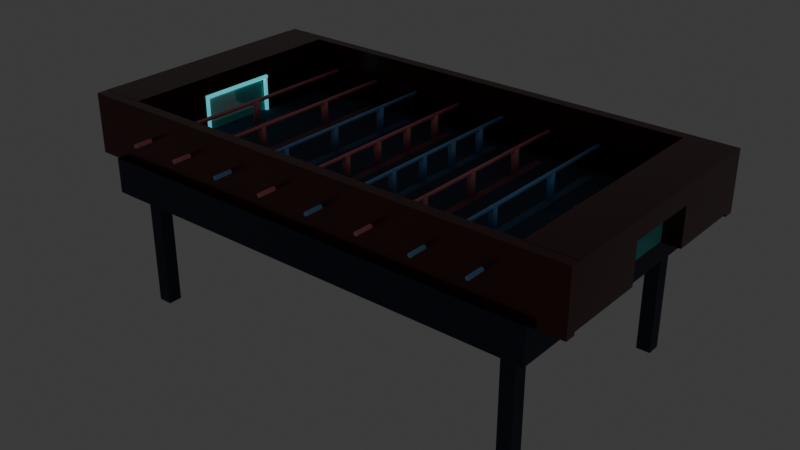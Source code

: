 # Source: fuzeball_circuit_standard_rebuilt.blend  (saved by Blender 5.2.44; exported with 4.5.12 LTS)
import bpy
from mathutils import Matrix  # noqa: F401  (used for matrix-valued properties, if any)

bpy.ops.wm.read_factory_settings(use_empty=True)
scene = bpy.context.scene
scene.name = 'Scene'

# ---- collections
col_collection = bpy.data.collections.new('Collection'); scene.collection.children.link(col_collection)
col_circuit_table = bpy.data.collections.new('Circuit Table'); scene.collection.children.link(col_circuit_table)
col_reference = bpy.data.collections.new('Reference'); scene.collection.children.link(col_reference)

# ---- images (referenced by path relative to the original .blend; pixels are not part of the script)
import os
ASSET_DIR = os.environ.get("B2B_ASSET_DIR", "")  # directory of the original .blend (textures are referenced by path, not embedded)
HERE = os.path.dirname(os.path.abspath(__file__))  # packed textures are extracted next to this script under _unpacked/

def load_image(name, relpath, width, height, colorspace="sRGB"):
    """Load a texture the original file referenced (path relative to the .blend, or extracted next to this script)."""
    p = next((c for c in (os.path.join(HERE, relpath), os.path.join(ASSET_DIR, relpath)) if relpath and os.path.exists(c)), "")
    if p:
        img = bpy.data.images.load(p, check_existing=True)
        img.name = name
    else:  # same state as the original file: an image datablock whose file is absent (Cycles renders it pink)
        img = bpy.data.images.new(name, width, height)
        img.source = "FILE"
        img.filepath = "//" + (relpath or name)
    img.colorspace_settings.name = colorspace
    return img
img_jul_12__2026__09_16_53_pm_png = load_image('Jul 12, 2026, 09_16_53 PM.png', 'Jul 12, 2026, 09_16_53 PM.png', 1024, 1024, 'sRGB')

# ---- materials (node trees are filled in below, after node groups)
mat_field = bpy.data.materials.new('field')
mat_field.diffuse_color = (0.03, 0.05, 0.09, 1.0)
mat_shell_wall = bpy.data.materials.new('shell_wall')
mat_shell_wall.diffuse_color = (0.04, 0.06, 0.1, 1.0)
mat_led = bpy.data.materials.new('led')
mat_led.diffuse_color = (0.1, 0.95, 0.85, 1.0)
mat_goal_net = bpy.data.materials.new('goal_net')
mat_goal_net.surface_render_method = 'BLENDED'
mat_goal_net.blend_method = 'BLEND'
mat_goal_net.diffuse_color = (0.2, 0.9, 0.85, 1.0)
mat_goal_frame = bpy.data.materials.new('goal_frame')
mat_goal_frame.diffuse_color = (0.6, 0.95, 1.0, 1.0)
mat_table_base = bpy.data.materials.new('table_base')
mat_table_base.diffuse_color = (0.02, 0.03, 0.06, 1.0)
mat_ref_red = bpy.data.materials.new('ref_red')
mat_ref_red.diffuse_color = (1.0, 0.3, 0.35, 1.0)
mat_ref_slide_red = bpy.data.materials.new('ref_slide_red')
mat_ref_slide_red.surface_render_method = 'BLENDED'
mat_ref_slide_red.blend_method = 'BLEND'
mat_ref_slide_red.diffuse_color = (1.0, 0.3, 0.35, 1.0)
mat_ref_blue = bpy.data.materials.new('ref_blue')
mat_ref_blue.diffuse_color = (0.24, 0.55, 1.0, 1.0)
mat_ref_slide_blue = bpy.data.materials.new('ref_slide_blue')
mat_ref_slide_blue.surface_render_method = 'BLENDED'
mat_ref_slide_blue.blend_method = 'BLEND'
mat_ref_slide_blue.diffuse_color = (0.24, 0.55, 1.0, 1.0)

# ---- material node trees
mat_field.use_nodes = True; mat_field.node_tree.nodes.clear()
_N = mat_field.node_tree.nodes; _L = mat_field.node_tree.links
n0 = _N.new('ShaderNodeBsdfPrincipled'); n0.name = 'Principled BSDF'; n0.location = (-200, 100)
n0.inputs[0].default_value = (0.03, 0.05, 0.09, 1.0)
n0.inputs[2].default_value = 0.85
n0.inputs[10].default_value = 0.005
n1 = _N.new('ShaderNodeOutputMaterial'); n1.name = 'Material Output'; n1.location = (200, 100)
_L.new(n0.outputs[0], n1.inputs[0])
n1.is_active_output = True
mat_shell_wall.use_nodes = True; mat_shell_wall.node_tree.nodes.clear()
_N = mat_shell_wall.node_tree.nodes; _L = mat_shell_wall.node_tree.links
n0 = _N.new('ShaderNodeBsdfPrincipled'); n0.name = 'Principled BSDF'; n0.location = (-200, 100)
n0.inputs[0].default_value = (0.1, 0.002068, 0.0, 1.0)
n0.inputs[2].default_value = 0.2091
n0.inputs[10].default_value = 0.005
n0.inputs[19].default_value = 0.3427
n0.inputs[27].default_value = (0.1, 0.85, 0.95, 1.0)
n1 = _N.new('ShaderNodeOutputMaterial'); n1.name = 'Material Output'; n1.location = (200, 100)
n2 = _N.new('ShaderNodeTexImage'); n2.name = 'Image Texture'; n2.location = (-686, 93)
n2.image = img_jul_12__2026__09_16_53_pm_png
_L.new(n0.outputs[0], n1.inputs[0])
_L.new(n2.outputs[0], n0.inputs[1])
_L.new(n2.outputs[0], n0.inputs[20])
n1.is_active_output = True
mat_led.use_nodes = True; mat_led.node_tree.nodes.clear()
_N = mat_led.node_tree.nodes; _L = mat_led.node_tree.links
n0 = _N.new('ShaderNodeBsdfPrincipled'); n0.name = 'Principled BSDF'; n0.location = (-200, 100)
n0.inputs[0].default_value = (0.1, 0.95, 0.85, 1.0)
n0.inputs[1].default_value = 0.2
n0.inputs[2].default_value = 0.4
n0.inputs[10].default_value = 0.005
n0.inputs[27].default_value = (0.1, 0.95, 0.85, 1.0)
n0.inputs[28].default_value = 1.1
n1 = _N.new('ShaderNodeOutputMaterial'); n1.name = 'Material Output'; n1.location = (200, 100)
_L.new(n0.outputs[0], n1.inputs[0])
n1.is_active_output = True
mat_goal_net.use_nodes = True; mat_goal_net.node_tree.nodes.clear()
_N = mat_goal_net.node_tree.nodes; _L = mat_goal_net.node_tree.links
n0 = _N.new('ShaderNodeBsdfPrincipled'); n0.name = 'Principled BSDF'; n0.location = (-200, 100)
n0.inputs[0].default_value = (0.2, 0.9, 0.85, 1.0)
n0.inputs[2].default_value = 0.9
n0.inputs[4].default_value = 0.45
n0.inputs[10].default_value = 0.005
n1 = _N.new('ShaderNodeOutputMaterial'); n1.name = 'Material Output'; n1.location = (200, 100)
_L.new(n0.outputs[0], n1.inputs[0])
n1.is_active_output = True
mat_goal_frame.use_nodes = True; mat_goal_frame.node_tree.nodes.clear()
_N = mat_goal_frame.node_tree.nodes; _L = mat_goal_frame.node_tree.links
n0 = _N.new('ShaderNodeBsdfPrincipled'); n0.name = 'Principled BSDF'; n0.location = (-200, 100)
n0.inputs[0].default_value = (0.6, 0.95, 1.0, 1.0)
n0.inputs[1].default_value = 0.6
n0.inputs[2].default_value = 0.25
n0.inputs[10].default_value = 0.005
n0.inputs[27].default_value = (0.1, 0.85, 0.95, 1.0)
n0.inputs[28].default_value = 0.6
n1 = _N.new('ShaderNodeOutputMaterial'); n1.name = 'Material Output'; n1.location = (200, 100)
_L.new(n0.outputs[0], n1.inputs[0])
n1.is_active_output = True
mat_table_base.use_nodes = True; mat_table_base.node_tree.nodes.clear()
_N = mat_table_base.node_tree.nodes; _L = mat_table_base.node_tree.links
n0 = _N.new('ShaderNodeBsdfPrincipled'); n0.name = 'Principled BSDF'; n0.location = (-200, 100)
n0.inputs[0].default_value = (0.02, 0.03, 0.06, 1.0)
n0.inputs[1].default_value = 0.4
n0.inputs[10].default_value = 0.005
n1 = _N.new('ShaderNodeOutputMaterial'); n1.name = 'Material Output'; n1.location = (200, 100)
_L.new(n0.outputs[0], n1.inputs[0])
n1.is_active_output = True
mat_ref_red.use_nodes = True; mat_ref_red.node_tree.nodes.clear()
_N = mat_ref_red.node_tree.nodes; _L = mat_ref_red.node_tree.links
n0 = _N.new('ShaderNodeBsdfPrincipled'); n0.name = 'Principled BSDF'; n0.location = (-200, 100)
n0.inputs[0].default_value = (1.0, 0.3, 0.35, 1.0)
n0.inputs[1].default_value = 0.15
n0.inputs[2].default_value = 0.45
n0.inputs[10].default_value = 0.005
n1 = _N.new('ShaderNodeOutputMaterial'); n1.name = 'Material Output'; n1.location = (200, 100)
_L.new(n0.outputs[0], n1.inputs[0])
n1.is_active_output = True
mat_ref_slide_red.use_nodes = True; mat_ref_slide_red.node_tree.nodes.clear()
_N = mat_ref_slide_red.node_tree.nodes; _L = mat_ref_slide_red.node_tree.links
n0 = _N.new('ShaderNodeBsdfPrincipled'); n0.name = 'Principled BSDF'; n0.location = (-200, 100)
n0.inputs[0].default_value = (1.0, 0.3, 0.35, 1.0)
n0.inputs[1].default_value = 0.1
n0.inputs[2].default_value = 0.9
n0.inputs[4].default_value = 0.22
n0.inputs[10].default_value = 0.005
n1 = _N.new('ShaderNodeOutputMaterial'); n1.name = 'Material Output'; n1.location = (200, 100)
_L.new(n0.outputs[0], n1.inputs[0])
n1.is_active_output = True
mat_ref_blue.use_nodes = True; mat_ref_blue.node_tree.nodes.clear()
_N = mat_ref_blue.node_tree.nodes; _L = mat_ref_blue.node_tree.links
n0 = _N.new('ShaderNodeBsdfPrincipled'); n0.name = 'Principled BSDF'; n0.location = (-200, 100)
n0.inputs[0].default_value = (0.24, 0.55, 1.0, 1.0)
n0.inputs[1].default_value = 0.15
n0.inputs[2].default_value = 0.45
n0.inputs[10].default_value = 0.005
n1 = _N.new('ShaderNodeOutputMaterial'); n1.name = 'Material Output'; n1.location = (200, 100)
_L.new(n0.outputs[0], n1.inputs[0])
n1.is_active_output = True
mat_ref_slide_blue.use_nodes = True; mat_ref_slide_blue.node_tree.nodes.clear()
_N = mat_ref_slide_blue.node_tree.nodes; _L = mat_ref_slide_blue.node_tree.links
n0 = _N.new('ShaderNodeBsdfPrincipled'); n0.name = 'Principled BSDF'; n0.location = (-200, 100)
n0.inputs[0].default_value = (0.24, 0.55, 1.0, 1.0)
n0.inputs[1].default_value = 0.1
n0.inputs[2].default_value = 0.9
n0.inputs[4].default_value = 0.22
n0.inputs[10].default_value = 0.005
n1 = _N.new('ShaderNodeOutputMaterial'); n1.name = 'Material Output'; n1.location = (200, 100)
_L.new(n0.outputs[0], n1.inputs[0])
n1.is_active_output = True

# ---- world
world_world = bpy.data.worlds.new('World'); scene.world = world_world
world_world.use_nodes = True; world_world.node_tree.nodes.clear()
_N = world_world.node_tree.nodes; _L = world_world.node_tree.links
n0 = _N.new('ShaderNodeOutputWorld'); n0.name = 'World Output'; n0.location = (200, 100)
n1 = _N.new('ShaderNodeBackground'); n1.name = 'Background'; n1.location = (-200, 100)
n1.inputs[0].default_value = (0.05088, 0.05088, 0.05088, 1.0)
_L.new(n1.outputs[0], n0.inputs[0])
n0.is_active_output = True
world_world.color = (0.05088, 0.05088, 0.05088)
world_world.sun_shadow_jitter_overblur = 0.0

# ---- meshes
me_field = bpy.data.meshes.new('field')
me_field.from_pydata([(-60.0, -34.0, -0.1), (-60.0, -34.0, 0.0), (-60.0, 34.0, -0.1), (-60.0, 34.0, 0.0), (60.0, -34.0, -0.1), (60.0, -34.0, 0.0), (60.0, 34.0, -0.1), (60.0, 34.0, 0.0)], [], [(0, 1, 3, 2), (2, 3, 7, 6), (6, 7, 5, 4), (4, 5, 1, 0), (2, 6, 4, 0), (7, 3, 1, 5)])
_uv = me_field.uv_layers.new(name='Float2')
_uv.uv.foreach_set('vector', [0.375, 0.0, 0.625, 0.0, 0.625, 0.25, 0.375, 0.25, 0.375, 0.25, 0.625, 0.25, 0.625, 0.5, 0.375, 0.5, 0.375, 0.5, 0.625, 0.5, 0.625, 0.75, 0.375, 0.75, 0.375, 0.75, 0.625, 0.75, 0.625, 1.0, 0.375, 1.0, 0.125, 0.5, 0.375, 0.5, 0.375, 0.75, 0.125, 0.75, 0.625, 0.5, 0.875, 0.5, 0.875, 0.75, 0.625, 0.75])
me_field.materials.append(mat_field)
me_field.update()
me_wall_side_near = bpy.data.meshes.new('wall_side_near')
me_wall_side_near.from_pydata([(-73.26, -37.0, -1.414), (-73.26, -37.0, 15.55), (-73.26, -34.0, -1.414), (-73.26, -34.0, 15.55), (73.26, -37.0, -1.414), (73.26, -37.0, 15.55), (73.26, -34.0, -1.414), (73.26, -34.0, 15.55)], [], [(0, 1, 3, 2), (2, 3, 7, 6), (6, 7, 5, 4), (4, 5, 1, 0), (2, 6, 4, 0), (7, 3, 1, 5)])
_uv = me_wall_side_near.uv_layers.new(name='Float2')
_uv.uv.foreach_set('vector', [0.0009171, -3.093, 0.9991, -3.093, 0.9991, -1.547, 0.0009171, -1.547, 0.0009171, -1.547, 0.9991, -1.547, 0.9991, -0.0003513, 0.0009171, -0.0003513, 0.0009171, -0.0003513, 0.9991, -0.0003513, 0.9991, 1.546, 0.0009171, 1.546, 0.0009171, 1.546, 0.9991, 1.546, 0.9991, 3.093, 0.0009171, 3.093, -0.9972, -0.0003513, 0.0009171, -0.0003513, 0.0009171, 1.546, -0.9972, 1.546, 0.9991, -0.0003513, 1.997, -0.0003513, 1.997, 1.546, 0.9991, 1.546])
me_wall_side_near.materials.append(mat_shell_wall)
me_wall_side_near.update()
me_wall_side_far = bpy.data.meshes.new('wall_side_far')
me_wall_side_far.from_pydata([(-73.26, 34.0, -1.414), (-73.26, 34.0, 15.55), (-73.26, 37.0, -1.414), (-73.26, 37.0, 15.55), (73.26, 34.0, -1.414), (73.26, 34.0, 15.55), (73.26, 37.0, -1.414), (73.26, 37.0, 15.55)], [], [(0, 1, 3, 2), (2, 3, 7, 6), (6, 7, 5, 4), (4, 5, 1, 0), (2, 6, 4, 0), (7, 3, 1, 5)])
_uv = me_wall_side_far.uv_layers.new(name='Float2')
_uv.uv.foreach_set('vector', [0.0009171, -3.093, 0.9991, -3.093, 0.9991, -1.547, 0.0009171, -1.547, 0.0009171, -1.547, 0.9991, -1.547, 0.9991, -0.0003513, 0.0009171, -0.0003513, 0.0009171, -0.0003513, 0.9991, -0.0003513, 0.9991, 1.546, 0.0009171, 1.546, 0.0009171, 1.546, 0.9991, 1.546, 0.9991, 3.093, 0.0009171, 3.093, -0.9972, -0.0003513, 0.0009171, -0.0003513, 0.0009171, 1.546, -0.9972, 1.546, 0.9991, -0.0003513, 1.997, -0.0003513, 1.997, 1.546, 0.9991, 1.546])
me_wall_side_far.materials.append(mat_shell_wall)
me_wall_side_far.update()
me_wall_end_l_near = bpy.data.meshes.new('wall_end_l_near')
me_wall_end_l_near.from_pydata([(-73.28, -34.0, -0.6), (-73.28, -34.0, 15.6), (-73.28, -11.0, -0.6), (-73.28, -11.0, 15.6), (-60.0, -34.0, -0.6), (-60.0, -34.0, 15.6), (-60.0, -11.0, -0.6), (-60.0, -11.0, 15.6)], [], [(0, 1, 3, 2), (2, 3, 7, 6), (6, 7, 5, 4), (4, 5, 1, 0), (2, 6, 4, 0), (7, 3, 1, 5)])
_uv = me_wall_end_l_near.uv_layers.new(name='Float2')
_uv.uv.foreach_set('vector', [0.0009171, -3.093, 0.9991, -3.093, 0.9991, -1.547, 0.0009171, -1.547, 0.0009171, -1.547, 0.9991, -1.547, 0.9991, -0.0003513, 0.0009171, -0.0003513, 0.0009171, -0.0003513, 0.9991, -0.0003513, 0.9991, 1.546, 0.0009171, 1.546, 0.0009171, 1.546, 0.9991, 1.546, 0.9991, 3.093, 0.0009171, 3.093, -0.9972, -0.0003513, 0.0009171, -0.0003513, 0.0009171, 1.546, -0.9972, 1.546, 0.9991, -0.0003513, 1.997, -0.0003513, 1.997, 1.546, 0.9991, 1.546])
me_wall_end_l_near.materials.append(mat_shell_wall)
me_wall_end_l_near.update()
me_wall_end_l_far = bpy.data.meshes.new('wall_end_l_far')
me_wall_end_l_far.from_pydata([(-73.28, 11.0, -0.6), (-73.28, 11.0, 15.6), (-73.28, 34.0, -0.6), (-73.28, 34.0, 15.6), (-60.0, 11.0, -0.6), (-60.0, 11.0, 15.6), (-60.0, 34.0, -0.6), (-60.0, 34.0, 15.6)], [], [(0, 1, 3, 2), (2, 3, 7, 6), (6, 7, 5, 4), (4, 5, 1, 0), (2, 6, 4, 0), (7, 3, 1, 5)])
_uv = me_wall_end_l_far.uv_layers.new(name='Float2')
_uv.uv.foreach_set('vector', [0.0009171, -3.093, 0.9991, -3.093, 0.9991, -1.547, 0.0009171, -1.547, 0.0009171, -1.547, 0.9991, -1.547, 0.9991, -0.0003513, 0.0009171, -0.0003513, 0.0009171, -0.0003513, 0.9991, -0.0003513, 0.9991, 1.546, 0.0009171, 1.546, 0.0009171, 1.546, 0.9991, 1.546, 0.9991, 3.093, 0.0009171, 3.093, -0.9972, -0.0003513, 0.0009171, -0.0003513, 0.0009171, 1.546, -0.9972, 1.546, 0.9991, -0.0003513, 1.997, -0.0003513, 1.997, 1.546, 0.9991, 1.546])
me_wall_end_l_far.materials.append(mat_shell_wall)
me_wall_end_l_far.update()
me_goal_frame_header_l = bpy.data.meshes.new('goal_frame_header_l')
me_goal_frame_header_l.from_pydata([(-73.28, -11.0, 10.38), (-73.28, -11.0, 15.6), (-73.28, 11.0, 10.38), (-73.28, 11.0, 15.6), (-60.0, -11.0, 10.38), (-60.0, -11.0, 15.6), (-60.0, 11.0, 10.38), (-60.0, 11.0, 15.6)], [], [(0, 1, 3, 2), (2, 3, 7, 6), (6, 7, 5, 4), (4, 5, 1, 0), (2, 6, 4, 0), (7, 3, 1, 5)])
_uv = me_goal_frame_header_l.uv_layers.new(name='Float2')
_uv.uv.foreach_set('vector', [0.0009171, -3.093, 0.9991, -3.093, 0.9991, -1.547, 0.0009171, -1.547, 0.0009171, -1.547, 0.9991, -1.547, 0.9991, -0.0003513, 0.0009171, -0.0003513, 0.0009171, -0.0003513, 0.9991, -0.0003513, 0.9991, 1.546, 0.0009171, 1.546, 0.0009171, 1.546, 0.9991, 1.546, 0.9991, 3.093, 0.0009171, 3.093, -0.9972, -0.0003513, 0.0009171, -0.0003513, 0.0009171, 1.546, -0.9972, 1.546, 0.9991, -0.0003513, 1.997, -0.0003513, 1.997, 1.546, 0.9991, 1.546])
me_goal_frame_header_l.materials.append(mat_shell_wall)
me_goal_frame_header_l.update()
me_wall_end_r_near = bpy.data.meshes.new('wall_end_r_near')
me_wall_end_r_near.from_pydata([(60.0, -34.0, -0.6), (60.0, -34.0, 15.6), (60.0, -11.0, -0.6), (60.0, -11.0, 15.6), (73.26, -34.0, -0.6), (73.26, -34.0, 15.6), (73.26, -11.0, -0.6), (73.26, -11.0, 15.6)], [], [(0, 1, 3, 2), (2, 3, 7, 6), (6, 7, 5, 4), (4, 5, 1, 0), (2, 6, 4, 0), (7, 3, 1, 5)])
_uv = me_wall_end_r_near.uv_layers.new(name='Float2')
_uv.uv.foreach_set('vector', [0.0009171, -3.093, 0.9991, -3.093, 0.9991, -1.547, 0.0009171, -1.547, 0.0009171, -1.547, 0.9991, -1.547, 0.9991, -0.0003513, 0.0009171, -0.0003513, 0.0009171, -0.0003513, 0.9991, -0.0003513, 0.9991, 1.546, 0.0009171, 1.546, 0.0009171, 1.546, 0.9991, 1.546, 0.9991, 3.093, 0.0009171, 3.093, -0.9972, -0.0003513, 0.0009171, -0.0003513, 0.0009171, 1.546, -0.9972, 1.546, 0.9991, -0.0003513, 1.997, -0.0003513, 1.997, 1.546, 0.9991, 1.546])
me_wall_end_r_near.materials.append(mat_shell_wall)
me_wall_end_r_near.update()
me_wall_end_r_far = bpy.data.meshes.new('wall_end_r_far')
me_wall_end_r_far.from_pydata([(60.0, 11.0, -0.6), (60.0, 11.0, 15.6), (60.0, 34.0, -0.6), (60.0, 34.0, 15.6), (73.26, 11.0, -0.6), (73.26, 11.0, 15.6), (73.26, 34.0, -0.6), (73.26, 34.0, 15.6)], [], [(0, 1, 3, 2), (2, 3, 7, 6), (6, 7, 5, 4), (4, 5, 1, 0), (2, 6, 4, 0), (7, 3, 1, 5)])
_uv = me_wall_end_r_far.uv_layers.new(name='Float2')
_uv.uv.foreach_set('vector', [0.0009171, -3.093, 0.9991, -3.093, 0.9991, -1.547, 0.0009171, -1.547, 0.0009171, -1.547, 0.9991, -1.547, 0.9991, -0.0003513, 0.0009171, -0.0003513, 0.0009171, -0.0003513, 0.9991, -0.0003513, 0.9991, 1.546, 0.0009171, 1.546, 0.0009171, 1.546, 0.9991, 1.546, 0.9991, 3.093, 0.0009171, 3.093, -0.9972, -0.0003513, 0.0009171, -0.0003513, 0.0009171, 1.546, -0.9972, 1.546, 0.9991, -0.0003513, 1.997, -0.0003513, 1.997, 1.546, 0.9991, 1.546])
me_wall_end_r_far.materials.append(mat_shell_wall)
me_wall_end_r_far.update()
me_goal_frame_header_r = bpy.data.meshes.new('goal_frame_header_r')
me_goal_frame_header_r.from_pydata([(60.0, -11.0, 10.38), (60.0, -11.0, 15.6), (60.0, 11.0, 10.38), (60.0, 11.0, 15.6), (73.26, -11.0, 10.38), (73.26, -11.0, 15.6), (73.26, 11.0, 10.38), (73.26, 11.0, 15.6)], [], [(0, 1, 3, 2), (2, 3, 7, 6), (6, 7, 5, 4), (4, 5, 1, 0), (2, 6, 4, 0), (7, 3, 1, 5)])
_uv = me_goal_frame_header_r.uv_layers.new(name='Float2')
_uv.uv.foreach_set('vector', [0.0009171, -3.093, 0.9991, -3.093, 0.9991, -1.547, 0.0009171, -1.547, 0.0009171, -1.547, 0.9991, -1.547, 0.9991, -0.0003513, 0.0009171, -0.0003513, 0.0009171, -0.0003513, 0.9991, -0.0003513, 0.9991, 1.546, 0.0009171, 1.546, 0.0009171, 1.546, 0.9991, 1.546, 0.9991, 3.093, 0.0009171, 3.093, -0.9972, -0.0003513, 0.0009171, -0.0003513, 0.0009171, 1.546, -0.9972, 1.546, 0.9991, -0.0003513, 1.997, -0.0003513, 1.997, 1.546, 0.9991, 1.546])
me_goal_frame_header_r.materials.append(mat_shell_wall)
me_goal_frame_header_r.update()
me_led_strip_near = bpy.data.meshes.new('led_strip_near')
me_led_strip_near.from_pydata([(-65.0, -35.85, 10.8), (-65.0, -35.85, 11.5), (-65.0, -35.15, 10.8), (-65.0, -35.15, 11.5), (65.0, -35.85, 10.8), (65.0, -35.85, 11.5), (65.0, -35.15, 10.8), (65.0, -35.15, 11.5)], [], [(0, 1, 3, 2), (2, 3, 7, 6), (6, 7, 5, 4), (4, 5, 1, 0), (2, 6, 4, 0), (7, 3, 1, 5)])
_uv = me_led_strip_near.uv_layers.new(name='Float2')
_uv.uv.foreach_set('vector', [0.375, 0.0, 0.625, 0.0, 0.625, 0.25, 0.375, 0.25, 0.375, 0.25, 0.625, 0.25, 0.625, 0.5, 0.375, 0.5, 0.375, 0.5, 0.625, 0.5, 0.625, 0.75, 0.375, 0.75, 0.375, 0.75, 0.625, 0.75, 0.625, 1.0, 0.375, 1.0, 0.125, 0.5, 0.375, 0.5, 0.375, 0.75, 0.125, 0.75, 0.625, 0.5, 0.875, 0.5, 0.875, 0.75, 0.625, 0.75])
me_led_strip_near.materials.append(mat_led)
me_led_strip_near.update()
me_led_strip_far = bpy.data.meshes.new('led_strip_far')
me_led_strip_far.from_pydata([(-65.0, 35.15, 10.8), (-65.0, 35.15, 11.5), (-65.0, 35.85, 10.8), (-65.0, 35.85, 11.5), (65.0, 35.15, 10.8), (65.0, 35.15, 11.5), (65.0, 35.85, 10.8), (65.0, 35.85, 11.5)], [], [(0, 1, 3, 2), (2, 3, 7, 6), (6, 7, 5, 4), (4, 5, 1, 0), (2, 6, 4, 0), (7, 3, 1, 5)])
_uv = me_led_strip_far.uv_layers.new(name='Float2')
_uv.uv.foreach_set('vector', [0.375, 0.0, 0.625, 0.0, 0.625, 0.25, 0.375, 0.25, 0.375, 0.25, 0.625, 0.25, 0.625, 0.5, 0.375, 0.5, 0.375, 0.5, 0.625, 0.5, 0.625, 0.75, 0.375, 0.75, 0.375, 0.75, 0.625, 0.75, 0.625, 1.0, 0.375, 1.0, 0.125, 0.5, 0.375, 0.5, 0.375, 0.75, 0.125, 0.75, 0.625, 0.5, 0.875, 0.5, 0.875, 0.75, 0.625, 0.75])
me_led_strip_far.materials.append(mat_led)
me_led_strip_far.update()
me_goal_net_left = bpy.data.meshes.new('goal_net_left')
me_goal_net_left.from_pydata([(-68.5, -10.4, 0.0), (-68.5, -10.4, 8.7), (-68.5, 10.4, 0.0), (-68.5, 10.4, 8.7), (-60.5, -10.4, 0.0), (-60.5, -10.4, 8.7), (-60.5, 10.4, 0.0), (-60.5, 10.4, 8.7)], [], [(0, 1, 3, 2), (2, 3, 7, 6), (6, 7, 5, 4), (4, 5, 1, 0), (2, 6, 4, 0), (7, 3, 1, 5)])
_uv = me_goal_net_left.uv_layers.new(name='Float2')
_uv.uv.foreach_set('vector', [0.375, 0.0, 0.625, 0.0, 0.625, 0.25, 0.375, 0.25, 0.375, 0.25, 0.625, 0.25, 0.625, 0.5, 0.375, 0.5, 0.375, 0.5, 0.625, 0.5, 0.625, 0.75, 0.375, 0.75, 0.375, 0.75, 0.625, 0.75, 0.625, 1.0, 0.375, 1.0, 0.125, 0.5, 0.375, 0.5, 0.375, 0.75, 0.125, 0.75, 0.625, 0.5, 0.875, 0.5, 0.875, 0.75, 0.625, 0.75])
me_goal_net_left.materials.append(mat_goal_net)
me_goal_net_left.update()
me_goal_net_right = bpy.data.meshes.new('goal_net_right')
me_goal_net_right.from_pydata([(60.5, -10.4, 0.0), (60.5, -10.4, 8.7), (60.5, 10.4, 0.0), (60.5, 10.4, 8.7), (68.5, -10.4, 0.0), (68.5, -10.4, 8.7), (68.5, 10.4, 0.0), (68.5, 10.4, 8.7)], [], [(0, 1, 3, 2), (2, 3, 7, 6), (6, 7, 5, 4), (4, 5, 1, 0), (2, 6, 4, 0), (7, 3, 1, 5)])
_uv = me_goal_net_right.uv_layers.new(name='Float2')
_uv.uv.foreach_set('vector', [0.375, 0.0, 0.625, 0.0, 0.625, 0.25, 0.375, 0.25, 0.375, 0.25, 0.625, 0.25, 0.625, 0.5, 0.375, 0.5, 0.375, 0.5, 0.625, 0.5, 0.625, 0.75, 0.375, 0.75, 0.375, 0.75, 0.625, 0.75, 0.625, 1.0, 0.375, 1.0, 0.125, 0.5, 0.375, 0.5, 0.375, 0.75, 0.125, 0.75, 0.625, 0.5, 0.875, 0.5, 0.875, 0.75, 0.625, 0.75])
me_goal_net_right.materials.append(mat_goal_net)
me_goal_net_right.update()
me_goal_frame_l = bpy.data.meshes.new('goal_frame_l')
me_goal_frame_l.from_pydata([(-59.4, 11.0, 0.0), (-59.4, 11.0, 10.5), (-59.42, 11.16, 0.0), (-59.42, 11.16, 10.5), (-59.48, 11.3, 0.0), (-59.48, 11.3, 10.5), (-59.58, 11.42, 0.0), (-59.58, 11.42, 10.5), (-59.7, 11.52, 0.0), (-59.7, 11.52, 10.5), (-59.84, 11.58, 0.0), (-59.84, 11.58, 10.5), (-60.0, 11.6, 0.0), (-60.0, 11.6, 10.5), (-60.16, 11.58, 0.0), (-60.16, 11.58, 10.5), (-60.3, 11.52, 0.0), (-60.3, 11.52, 10.5), (-60.42, 11.42, 0.0), (-60.42, 11.42, 10.5), (-60.52, 11.3, 0.0), (-60.52, 11.3, 10.5), (-60.58, 11.16, 0.0), (-60.58, 11.16, 10.5), (-60.6, 11.0, 0.0), (-60.6, 11.0, 10.5), (-60.58, 10.84, 0.0), (-60.58, 10.84, 10.5), (-60.52, 10.7, 0.0), (-60.52, 10.7, 10.5), (-60.42, 10.58, 0.0), (-60.42, 10.58, 10.5), (-60.3, 10.48, 0.0), (-60.3, 10.48, 10.5), (-60.16, 10.42, 0.0), (-60.16, 10.42, 10.5), (-60.0, 10.4, 0.0), (-60.0, 10.4, 10.5), (-59.84, 10.42, 0.0), (-59.84, 10.42, 10.5), (-59.7, 10.48, 0.0), (-59.7, 10.48, 10.5), (-59.58, 10.58, 0.0), (-59.58, 10.58, 10.5), (-59.48, 10.7, 0.0), (-59.48, 10.7, 10.5), (-59.42, 10.84, 0.0), (-59.42, 10.84, 10.5), (-59.4, -11.0, 0.0), (-59.4, -11.0, 10.5), (-59.42, -10.84, 0.0), (-59.42, -10.84, 10.5), (-59.48, -10.7, 0.0), (-59.48, -10.7, 10.5), (-59.58, -10.58, 0.0), (-59.58, -10.58, 10.5), (-59.7, -10.48, 0.0), (-59.7, -10.48, 10.5), (-59.84, -10.42, 0.0), (-59.84, -10.42, 10.5), (-60.0, -10.4, 0.0), (-60.0, -10.4, 10.5), (-60.16, -10.42, 0.0), (-60.16, -10.42, 10.5), (-60.3, -10.48, 0.0), (-60.3, -10.48, 10.5), (-60.42, -10.58, 0.0), (-60.42, -10.58, 10.5), (-60.52, -10.7, 0.0), (-60.52, -10.7, 10.5), (-60.58, -10.84, 0.0), (-60.58, -10.84, 10.5), (-60.6, -11.0, 0.0), (-60.6, -11.0, 10.5), (-60.58, -11.16, 0.0), (-60.58, -11.16, 10.5), (-60.52, -11.3, 0.0), (-60.52, -11.3, 10.5), (-60.42, -11.42, 0.0), (-60.42, -11.42, 10.5), (-60.3, -11.52, 0.0), (-60.3, -11.52, 10.5), (-60.16, -11.58, 0.0), (-60.16, -11.58, 10.5), (-60.0, -11.6, 0.0), (-60.0, -11.6, 10.5), (-59.84, -11.58, 0.0), (-59.84, -11.58, 10.5), (-59.7, -11.52, 0.0), (-59.7, -11.52, 10.5), (-59.58, -11.42, 0.0), (-59.58, -11.42, 10.5), (-59.48, -11.3, 0.0), (-59.48, -11.3, 10.5), (-59.42, -11.16, 0.0), (-59.42, -11.16, 10.5), (-59.4, 11.6, 10.0), (-59.4, -11.6, 10.0), (-59.42, 11.6, 10.16), (-59.42, -11.6, 10.16), (-59.48, 11.6, 10.3), (-59.48, -11.6, 10.3), (-59.58, 11.6, 10.42), (-59.58, -11.6, 10.42), (-59.7, 11.6, 10.52), (-59.7, -11.6, 10.52), (-59.84, 11.6, 10.58), (-59.84, -11.6, 10.58), (-60.0, 11.6, 10.6), (-60.0, -11.6, 10.6), (-60.16, 11.6, 10.58), (-60.16, -11.6, 10.58), (-60.3, 11.6, 10.52), (-60.3, -11.6, 10.52), (-60.42, 11.6, 10.42), (-60.42, -11.6, 10.42), (-60.52, 11.6, 10.3), (-60.52, -11.6, 10.3), (-60.58, 11.6, 10.16), (-60.58, -11.6, 10.16), (-60.6, 11.6, 10.0), (-60.6, -11.6, 10.0), (-60.58, 11.6, 9.845), (-60.58, -11.6, 9.845), (-60.52, 11.6, 9.7), (-60.52, -11.6, 9.7), (-60.42, 11.6, 9.576), (-60.42, -11.6, 9.576), (-60.3, 11.6, 9.48), (-60.3, -11.6, 9.48), (-60.16, 11.6, 9.42), (-60.16, -11.6, 9.42), (-60.0, 11.6, 9.4), (-60.0, -11.6, 9.4), (-59.84, 11.6, 9.42), (-59.84, -11.6, 9.42), (-59.7, 11.6, 9.48), (-59.7, -11.6, 9.48), (-59.58, 11.6, 9.576), (-59.58, -11.6, 9.576), (-59.48, 11.6, 9.7), (-59.48, -11.6, 9.7), (-59.42, 11.6, 9.845), (-59.42, -11.6, 9.845)], [], [(0, 2, 3, 1), (2, 4, 5, 3), (4, 6, 7, 5), (6, 8, 9, 7), (8, 10, 11, 9), (10, 12, 13, 11), (12, 14, 15, 13), (14, 16, 17, 15), (16, 18, 19, 17), (18, 20, 21, 19), (20, 22, 23, 21), (22, 24, 25, 23), (24, 26, 27, 25), (26, 28, 29, 27), (28, 30, 31, 29), (30, 32, 33, 31), (32, 34, 35, 33), (34, 36, 37, 35), (36, 38, 39, 37), (38, 40, 41, 39), (40, 42, 43, 41), (42, 44, 45, 43), (44, 46, 47, 45), (46, 0, 1, 47), (46, 44, 42, 40, 38, 36, 34, 32, 30, 28, 26, 24, 22, 20, 18, 16, 14, 12, 10, 8, 6, 4, 2, 0), (1, 3, 5, 7, 9, 11, 13, 15, 17, 19, 21, 23, 25, 27, 29, 31, 33, 35, 37, 39, 41, 43, 45, 47), (48, 50, 51, 49), (50, 52, 53, 51), (52, 54, 55, 53), (54, 56, 57, 55), (56, 58, 59, 57), (58, 60, 61, 59), (60, 62, 63, 61), (62, 64, 65, 63), (64, 66, 67, 65), (66, 68, 69, 67), (68, 70, 71, 69), (70, 72, 73, 71), (72, 74, 75, 73), (74, 76, 77, 75), (76, 78, 79, 77), (78, 80, 81, 79), (80, 82, 83, 81), (82, 84, 85, 83), (84, 86, 87, 85), (86, 88, 89, 87), (88, 90, 91, 89), (90, 92, 93, 91), (92, 94, 95, 93), (94, 48, 49, 95), (94, 92, 90, 88, 86, 84, 82, 80, 78, 76, 74, 72, 70, 68, 66, 64, 62, 60, 58, 56, 54, 52, 50, 48), (49, 51, 53, 55, 57, 59, 61, 63, 65, 67, 69, 71, 73, 75, 77, 79, 81, 83, 85, 87, 89, 91, 93, 95), (96, 98, 99, 97), (98, 100, 101, 99), (100, 102, 103, 101), (102, 104, 105, 103), (104, 106, 107, 105), (106, 108, 109, 107), (108, 110, 111, 109), (110, 112, 113, 111), (112, 114, 115, 113), (114, 116, 117, 115), (116, 118, 119, 117), (118, 120, 121, 119), (120, 122, 123, 121), (122, 124, 125, 123), (124, 126, 127, 125), (126, 128, 129, 127), (128, 130, 131, 129), (130, 132, 133, 131), (132, 134, 135, 133), (134, 136, 137, 135), (136, 138, 139, 137), (138, 140, 141, 139), (140, 142, 143, 141), (142, 96, 97, 143), (142, 140, 138, 136, 134, 132, 130, 128, 126, 124, 122, 120, 118, 116, 114, 112, 110, 108, 106, 104, 102, 100, 98, 96), (97, 99, 101, 103, 105, 107, 109, 111, 113, 115, 117, 119, 121, 123, 125, 127, 129, 131, 133, 135, 137, 139, 141, 143)])
me_goal_frame_l.polygons.foreach_set('use_smooth', [1, 1, 1, 1, 1, 1, 1, 1, 1, 1, 1, 1, 1, 1, 1, 1, 1, 1, 1, 1, 1, 1, 1, 1, 0, 0, 1, 1, 1, 1, 1, 1, 1, 1, 1, 1, 1, 1, 1, 1, 1, 1, 1, 1, 1, 1, 1, 1, 1, 1, 0, 0, 1, 1, 1, 1, 1, 1, 1, 1, 1, 1, 1, 1, 1, 1, 1, 1, 1, 1, 1, 1, 1, 1, 1, 1, 0, 0])
me_goal_frame_l.materials.append(mat_goal_frame)
me_goal_frame_l.update()
me_goal_frame_r = bpy.data.meshes.new('goal_frame_r')
me_goal_frame_r.from_pydata([(60.6, 11.0, 0.0), (60.6, 11.0, 10.5), (60.58, 11.16, 0.0), (60.58, 11.16, 10.5), (60.52, 11.3, 0.0), (60.52, 11.3, 10.5), (60.42, 11.42, 0.0), (60.42, 11.42, 10.5), (60.3, 11.52, 0.0), (60.3, 11.52, 10.5), (60.16, 11.58, 0.0), (60.16, 11.58, 10.5), (60.0, 11.6, 0.0), (60.0, 11.6, 10.5), (59.84, 11.58, 0.0), (59.84, 11.58, 10.5), (59.7, 11.52, 0.0), (59.7, 11.52, 10.5), (59.58, 11.42, 0.0), (59.58, 11.42, 10.5), (59.48, 11.3, 0.0), (59.48, 11.3, 10.5), (59.42, 11.16, 0.0), (59.42, 11.16, 10.5), (59.4, 11.0, 0.0), (59.4, 11.0, 10.5), (59.42, 10.84, 0.0), (59.42, 10.84, 10.5), (59.48, 10.7, 0.0), (59.48, 10.7, 10.5), (59.58, 10.58, 0.0), (59.58, 10.58, 10.5), (59.7, 10.48, 0.0), (59.7, 10.48, 10.5), (59.84, 10.42, 0.0), (59.84, 10.42, 10.5), (60.0, 10.4, 0.0), (60.0, 10.4, 10.5), (60.16, 10.42, 0.0), (60.16, 10.42, 10.5), (60.3, 10.48, 0.0), (60.3, 10.48, 10.5), (60.42, 10.58, 0.0), (60.42, 10.58, 10.5), (60.52, 10.7, 0.0), (60.52, 10.7, 10.5), (60.58, 10.84, 0.0), (60.58, 10.84, 10.5), (60.6, -11.0, 0.0), (60.6, -11.0, 10.5), (60.58, -10.84, 0.0), (60.58, -10.84, 10.5), (60.52, -10.7, 0.0), (60.52, -10.7, 10.5), (60.42, -10.58, 0.0), (60.42, -10.58, 10.5), (60.3, -10.48, 0.0), (60.3, -10.48, 10.5), (60.16, -10.42, 0.0), (60.16, -10.42, 10.5), (60.0, -10.4, 0.0), (60.0, -10.4, 10.5), (59.84, -10.42, 0.0), (59.84, -10.42, 10.5), (59.7, -10.48, 0.0), (59.7, -10.48, 10.5), (59.58, -10.58, 0.0), (59.58, -10.58, 10.5), (59.48, -10.7, 0.0), (59.48, -10.7, 10.5), (59.42, -10.84, 0.0), (59.42, -10.84, 10.5), (59.4, -11.0, 0.0), (59.4, -11.0, 10.5), (59.42, -11.16, 0.0), (59.42, -11.16, 10.5), (59.48, -11.3, 0.0), (59.48, -11.3, 10.5), (59.58, -11.42, 0.0), (59.58, -11.42, 10.5), (59.7, -11.52, 0.0), (59.7, -11.52, 10.5), (59.84, -11.58, 0.0), (59.84, -11.58, 10.5), (60.0, -11.6, 0.0), (60.0, -11.6, 10.5), (60.16, -11.58, 0.0), (60.16, -11.58, 10.5), (60.3, -11.52, 0.0), (60.3, -11.52, 10.5), (60.42, -11.42, 0.0), (60.42, -11.42, 10.5), (60.52, -11.3, 0.0), (60.52, -11.3, 10.5), (60.58, -11.16, 0.0), (60.58, -11.16, 10.5), (60.6, 11.6, 10.0), (60.6, -11.6, 10.0), (60.58, 11.6, 10.16), (60.58, -11.6, 10.16), (60.52, 11.6, 10.3), (60.52, -11.6, 10.3), (60.42, 11.6, 10.42), (60.42, -11.6, 10.42), (60.3, 11.6, 10.52), (60.3, -11.6, 10.52), (60.16, 11.6, 10.58), (60.16, -11.6, 10.58), (60.0, 11.6, 10.6), (60.0, -11.6, 10.6), (59.84, 11.6, 10.58), (59.84, -11.6, 10.58), (59.7, 11.6, 10.52), (59.7, -11.6, 10.52), (59.58, 11.6, 10.42), (59.58, -11.6, 10.42), (59.48, 11.6, 10.3), (59.48, -11.6, 10.3), (59.42, 11.6, 10.16), (59.42, -11.6, 10.16), (59.4, 11.6, 10.0), (59.4, -11.6, 10.0), (59.42, 11.6, 9.845), (59.42, -11.6, 9.845), (59.48, 11.6, 9.7), (59.48, -11.6, 9.7), (59.58, 11.6, 9.576), (59.58, -11.6, 9.576), (59.7, 11.6, 9.48), (59.7, -11.6, 9.48), (59.84, 11.6, 9.42), (59.84, -11.6, 9.42), (60.0, 11.6, 9.4), (60.0, -11.6, 9.4), (60.16, 11.6, 9.42), (60.16, -11.6, 9.42), (60.3, 11.6, 9.48), (60.3, -11.6, 9.48), (60.42, 11.6, 9.576), (60.42, -11.6, 9.576), (60.52, 11.6, 9.7), (60.52, -11.6, 9.7), (60.58, 11.6, 9.845), (60.58, -11.6, 9.845)], [], [(0, 2, 3, 1), (2, 4, 5, 3), (4, 6, 7, 5), (6, 8, 9, 7), (8, 10, 11, 9), (10, 12, 13, 11), (12, 14, 15, 13), (14, 16, 17, 15), (16, 18, 19, 17), (18, 20, 21, 19), (20, 22, 23, 21), (22, 24, 25, 23), (24, 26, 27, 25), (26, 28, 29, 27), (28, 30, 31, 29), (30, 32, 33, 31), (32, 34, 35, 33), (34, 36, 37, 35), (36, 38, 39, 37), (38, 40, 41, 39), (40, 42, 43, 41), (42, 44, 45, 43), (44, 46, 47, 45), (46, 0, 1, 47), (46, 44, 42, 40, 38, 36, 34, 32, 30, 28, 26, 24, 22, 20, 18, 16, 14, 12, 10, 8, 6, 4, 2, 0), (1, 3, 5, 7, 9, 11, 13, 15, 17, 19, 21, 23, 25, 27, 29, 31, 33, 35, 37, 39, 41, 43, 45, 47), (48, 50, 51, 49), (50, 52, 53, 51), (52, 54, 55, 53), (54, 56, 57, 55), (56, 58, 59, 57), (58, 60, 61, 59), (60, 62, 63, 61), (62, 64, 65, 63), (64, 66, 67, 65), (66, 68, 69, 67), (68, 70, 71, 69), (70, 72, 73, 71), (72, 74, 75, 73), (74, 76, 77, 75), (76, 78, 79, 77), (78, 80, 81, 79), (80, 82, 83, 81), (82, 84, 85, 83), (84, 86, 87, 85), (86, 88, 89, 87), (88, 90, 91, 89), (90, 92, 93, 91), (92, 94, 95, 93), (94, 48, 49, 95), (94, 92, 90, 88, 86, 84, 82, 80, 78, 76, 74, 72, 70, 68, 66, 64, 62, 60, 58, 56, 54, 52, 50, 48), (49, 51, 53, 55, 57, 59, 61, 63, 65, 67, 69, 71, 73, 75, 77, 79, 81, 83, 85, 87, 89, 91, 93, 95), (96, 98, 99, 97), (98, 100, 101, 99), (100, 102, 103, 101), (102, 104, 105, 103), (104, 106, 107, 105), (106, 108, 109, 107), (108, 110, 111, 109), (110, 112, 113, 111), (112, 114, 115, 113), (114, 116, 117, 115), (116, 118, 119, 117), (118, 120, 121, 119), (120, 122, 123, 121), (122, 124, 125, 123), (124, 126, 127, 125), (126, 128, 129, 127), (128, 130, 131, 129), (130, 132, 133, 131), (132, 134, 135, 133), (134, 136, 137, 135), (136, 138, 139, 137), (138, 140, 141, 139), (140, 142, 143, 141), (142, 96, 97, 143), (142, 140, 138, 136, 134, 132, 130, 128, 126, 124, 122, 120, 118, 116, 114, 112, 110, 108, 106, 104, 102, 100, 98, 96), (97, 99, 101, 103, 105, 107, 109, 111, 113, 115, 117, 119, 121, 123, 125, 127, 129, 131, 133, 135, 137, 139, 141, 143)])
me_goal_frame_r.polygons.foreach_set('use_smooth', [1, 1, 1, 1, 1, 1, 1, 1, 1, 1, 1, 1, 1, 1, 1, 1, 1, 1, 1, 1, 1, 1, 1, 1, 0, 0, 1, 1, 1, 1, 1, 1, 1, 1, 1, 1, 1, 1, 1, 1, 1, 1, 1, 1, 1, 1, 1, 1, 1, 1, 0, 0, 1, 1, 1, 1, 1, 1, 1, 1, 1, 1, 1, 1, 1, 1, 1, 1, 1, 1, 1, 1, 1, 1, 1, 1, 0, 0])
me_goal_frame_r.materials.append(mat_goal_frame)
me_goal_frame_r.update()
me_table_base = bpy.data.meshes.new('table_base')
me_table_base.from_pydata([(-65.0, -39.0, -10.2), (-65.0, -39.0, -0.2), (-65.0, 39.0, -10.2), (-65.0, 39.0, -0.2), (65.0, -39.0, -10.2), (65.0, -39.0, -0.2), (65.0, 39.0, -10.2), (65.0, 39.0, -0.2)], [], [(0, 1, 3, 2), (2, 3, 7, 6), (6, 7, 5, 4), (4, 5, 1, 0), (2, 6, 4, 0), (7, 3, 1, 5)])
_uv = me_table_base.uv_layers.new(name='Float2')
_uv.uv.foreach_set('vector', [0.375, 0.0, 0.625, 0.0, 0.625, 0.25, 0.375, 0.25, 0.375, 0.25, 0.625, 0.25, 0.625, 0.5, 0.375, 0.5, 0.375, 0.5, 0.625, 0.5, 0.625, 0.75, 0.375, 0.75, 0.375, 0.75, 0.625, 0.75, 0.625, 1.0, 0.375, 1.0, 0.125, 0.5, 0.375, 0.5, 0.375, 0.75, 0.125, 0.75, 0.625, 0.5, 0.875, 0.5, 0.875, 0.75, 0.625, 0.75])
me_table_base.materials.append(mat_table_base)
me_table_base.update()
me_table_leg = bpy.data.meshes.new('table_leg')
me_table_leg.from_pydata([(-60.0, 30.0, -44.0), (-60.0, 30.0, -10.0), (-60.0, 34.0, -44.0), (-60.0, 34.0, -10.0), (-56.0, 30.0, -44.0), (-56.0, 30.0, -10.0), (-56.0, 34.0, -44.0), (-56.0, 34.0, -10.0)], [], [(0, 1, 3, 2), (2, 3, 7, 6), (6, 7, 5, 4), (4, 5, 1, 0), (2, 6, 4, 0), (7, 3, 1, 5)])
_uv = me_table_leg.uv_layers.new(name='Float2')
_uv.uv.foreach_set('vector', [0.375, 0.0, 0.625, 0.0, 0.625, 0.25, 0.375, 0.25, 0.375, 0.25, 0.625, 0.25, 0.625, 0.5, 0.375, 0.5, 0.375, 0.5, 0.625, 0.5, 0.625, 0.75, 0.375, 0.75, 0.375, 0.75, 0.625, 0.75, 0.625, 1.0, 0.375, 1.0, 0.125, 0.5, 0.375, 0.5, 0.375, 0.75, 0.125, 0.75, 0.625, 0.5, 0.875, 0.5, 0.875, 0.75, 0.625, 0.75])
me_table_leg.materials.append(mat_table_base)
me_table_leg.update()
me_table_leg_001 = bpy.data.meshes.new('table_leg.001')
me_table_leg_001.from_pydata([(-60.0, -34.0, -44.0), (-60.0, -34.0, -10.0), (-60.0, -30.0, -44.0), (-60.0, -30.0, -10.0), (-56.0, -34.0, -44.0), (-56.0, -34.0, -10.0), (-56.0, -30.0, -44.0), (-56.0, -30.0, -10.0)], [], [(0, 1, 3, 2), (2, 3, 7, 6), (6, 7, 5, 4), (4, 5, 1, 0), (2, 6, 4, 0), (7, 3, 1, 5)])
_uv = me_table_leg_001.uv_layers.new(name='Float2')
_uv.uv.foreach_set('vector', [0.375, 0.0, 0.625, 0.0, 0.625, 0.25, 0.375, 0.25, 0.375, 0.25, 0.625, 0.25, 0.625, 0.5, 0.375, 0.5, 0.375, 0.5, 0.625, 0.5, 0.625, 0.75, 0.375, 0.75, 0.375, 0.75, 0.625, 0.75, 0.625, 1.0, 0.375, 1.0, 0.125, 0.5, 0.375, 0.5, 0.375, 0.75, 0.125, 0.75, 0.625, 0.5, 0.875, 0.5, 0.875, 0.75, 0.625, 0.75])
me_table_leg_001.materials.append(mat_table_base)
me_table_leg_001.update()
me_table_leg_002 = bpy.data.meshes.new('table_leg.002')
me_table_leg_002.from_pydata([(56.0, 30.0, -44.0), (56.0, 30.0, -10.0), (56.0, 34.0, -44.0), (56.0, 34.0, -10.0), (60.0, 30.0, -44.0), (60.0, 30.0, -10.0), (60.0, 34.0, -44.0), (60.0, 34.0, -10.0)], [], [(0, 1, 3, 2), (2, 3, 7, 6), (6, 7, 5, 4), (4, 5, 1, 0), (2, 6, 4, 0), (7, 3, 1, 5)])
_uv = me_table_leg_002.uv_layers.new(name='Float2')
_uv.uv.foreach_set('vector', [0.375, 0.0, 0.625, 0.0, 0.625, 0.25, 0.375, 0.25, 0.375, 0.25, 0.625, 0.25, 0.625, 0.5, 0.375, 0.5, 0.375, 0.5, 0.625, 0.5, 0.625, 0.75, 0.375, 0.75, 0.375, 0.75, 0.625, 0.75, 0.625, 1.0, 0.375, 1.0, 0.125, 0.5, 0.375, 0.5, 0.375, 0.75, 0.125, 0.75, 0.625, 0.5, 0.875, 0.5, 0.875, 0.75, 0.625, 0.75])
me_table_leg_002.materials.append(mat_table_base)
me_table_leg_002.update()
me_table_leg_003 = bpy.data.meshes.new('table_leg.003')
me_table_leg_003.from_pydata([(56.0, -34.0, -44.0), (56.0, -34.0, -10.0), (56.0, -30.0, -44.0), (56.0, -30.0, -10.0), (60.0, -34.0, -44.0), (60.0, -34.0, -10.0), (60.0, -30.0, -44.0), (60.0, -30.0, -10.0)], [], [(0, 1, 3, 2), (2, 3, 7, 6), (6, 7, 5, 4), (4, 5, 1, 0), (2, 6, 4, 0), (7, 3, 1, 5)])
_uv = me_table_leg_003.uv_layers.new(name='Float2')
_uv.uv.foreach_set('vector', [0.375, 0.0, 0.625, 0.0, 0.625, 0.25, 0.375, 0.25, 0.375, 0.25, 0.625, 0.25, 0.625, 0.5, 0.375, 0.5, 0.375, 0.5, 0.625, 0.5, 0.625, 0.75, 0.375, 0.75, 0.375, 0.75, 0.625, 0.75, 0.625, 1.0, 0.375, 1.0, 0.125, 0.5, 0.375, 0.5, 0.375, 0.75, 0.125, 0.75, 0.625, 0.5, 0.875, 0.5, 0.875, 0.75, 0.625, 0.75])
me_table_leg_003.materials.append(mat_table_base)
me_table_leg_003.update()
me_ref_rod_1_gk = bpy.data.meshes.new('ref_rod_1_gk')
me_ref_rod_1_gk.from_pydata([(-51.95, 42.0, 7.5), (-51.95, -42.0, 7.5), (-52.02, 42.0, 7.775), (-52.02, -42.0, 7.775), (-52.22, 42.0, 7.976), (-52.22, -42.0, 7.976), (-52.5, 42.0, 8.05), (-52.5, -42.0, 8.05), (-52.78, 42.0, 7.976), (-52.78, -42.0, 7.976), (-52.98, 42.0, 7.775), (-52.98, -42.0, 7.775), (-53.05, 42.0, 7.5), (-53.05, -42.0, 7.5), (-52.98, 42.0, 7.225), (-52.98, -42.0, 7.225), (-52.78, 42.0, 7.024), (-52.78, -42.0, 7.024), (-52.5, 42.0, 6.95), (-52.5, -42.0, 6.95), (-52.22, 42.0, 7.024), (-52.22, -42.0, 7.024), (-52.02, 42.0, 7.225), (-52.02, -42.0, 7.225), (-51.5, 0.0, 1.2), (-51.5, 0.0, 7.5), (-51.69, 0.5878, 1.2), (-51.69, 0.5878, 7.5), (-52.19, 0.9511, 1.2), (-52.19, 0.9511, 7.5), (-52.81, 0.9511, 1.2), (-52.81, 0.9511, 7.5), (-53.31, 0.5878, 1.2), (-53.31, 0.5878, 7.5), (-53.5, 1.225e-16, 1.2), (-53.5, 1.225e-16, 7.5), (-53.31, -0.5878, 1.2), (-53.31, -0.5878, 7.5), (-52.81, -0.9511, 1.2), (-52.81, -0.9511, 7.5), (-52.19, -0.9511, 1.2), (-52.19, -0.9511, 7.5), (-51.69, -0.5878, 1.2), (-51.69, -0.5878, 7.5)], [], [(0, 2, 3, 1), (2, 4, 5, 3), (4, 6, 7, 5), (6, 8, 9, 7), (8, 10, 11, 9), (10, 12, 13, 11), (12, 14, 15, 13), (14, 16, 17, 15), (16, 18, 19, 17), (18, 20, 21, 19), (20, 22, 23, 21), (22, 0, 1, 23), (22, 20, 18, 16, 14, 12, 10, 8, 6, 4, 2, 0), (1, 3, 5, 7, 9, 11, 13, 15, 17, 19, 21, 23), (24, 26, 27, 25), (26, 28, 29, 27), (28, 30, 31, 29), (30, 32, 33, 31), (32, 34, 35, 33), (34, 36, 37, 35), (36, 38, 39, 37), (38, 40, 41, 39), (40, 42, 43, 41), (42, 24, 25, 43), (42, 40, 38, 36, 34, 32, 30, 28, 26, 24), (25, 27, 29, 31, 33, 35, 37, 39, 41, 43)])
me_ref_rod_1_gk.polygons.foreach_set('use_smooth', [1, 1, 1, 1, 1, 1, 1, 1, 1, 1, 1, 1, 0, 0, 1, 1, 1, 1, 1, 1, 1, 1, 1, 1, 0, 0])
me_ref_rod_1_gk.materials.append(mat_ref_red)
me_ref_rod_1_gk.update()
me_ref_slide_1 = bpy.data.meshes.new('ref_slide_1')
me_ref_slide_1.from_pydata([(-53.6, -15.0, 0.0), (-53.6, -15.0, 0.12), (-53.6, 15.0, 0.0), (-53.6, 15.0, 0.12), (-51.4, -15.0, 0.0), (-51.4, -15.0, 0.12), (-51.4, 15.0, 0.0), (-51.4, 15.0, 0.12)], [], [(0, 1, 3, 2), (2, 3, 7, 6), (6, 7, 5, 4), (4, 5, 1, 0), (2, 6, 4, 0), (7, 3, 1, 5)])
_uv = me_ref_slide_1.uv_layers.new(name='Float2')
_uv.uv.foreach_set('vector', [0.375, 0.0, 0.625, 0.0, 0.625, 0.25, 0.375, 0.25, 0.375, 0.25, 0.625, 0.25, 0.625, 0.5, 0.375, 0.5, 0.375, 0.5, 0.625, 0.5, 0.625, 0.75, 0.375, 0.75, 0.375, 0.75, 0.625, 0.75, 0.625, 1.0, 0.375, 1.0, 0.125, 0.5, 0.375, 0.5, 0.375, 0.75, 0.125, 0.75, 0.625, 0.5, 0.875, 0.5, 0.875, 0.75, 0.625, 0.75])
me_ref_slide_1.materials.append(mat_ref_slide_red)
me_ref_slide_1.update()
me_ref_rod_2_def = bpy.data.meshes.new('ref_rod_2_def')
me_ref_rod_2_def.from_pydata([(-36.95, 42.0, 7.5), (-36.95, -42.0, 7.5), (-37.02, 42.0, 7.775), (-37.02, -42.0, 7.775), (-37.22, 42.0, 7.976), (-37.22, -42.0, 7.976), (-37.5, 42.0, 8.05), (-37.5, -42.0, 8.05), (-37.78, 42.0, 7.976), (-37.78, -42.0, 7.976), (-37.98, 42.0, 7.775), (-37.98, -42.0, 7.775), (-38.05, 42.0, 7.5), (-38.05, -42.0, 7.5), (-37.98, 42.0, 7.225), (-37.98, -42.0, 7.225), (-37.78, 42.0, 7.024), (-37.78, -42.0, 7.024), (-37.5, 42.0, 6.95), (-37.5, -42.0, 6.95), (-37.22, 42.0, 7.024), (-37.22, -42.0, 7.024), (-37.02, 42.0, 7.225), (-37.02, -42.0, 7.225), (-36.5, 12.0, 1.2), (-36.5, 12.0, 7.5), (-36.69, 12.59, 1.2), (-36.69, 12.59, 7.5), (-37.19, 12.95, 1.2), (-37.19, 12.95, 7.5), (-37.81, 12.95, 1.2), (-37.81, 12.95, 7.5), (-38.31, 12.59, 1.2), (-38.31, 12.59, 7.5), (-38.5, 12.0, 1.2), (-38.5, 12.0, 7.5), (-38.31, 11.41, 1.2), (-38.31, 11.41, 7.5), (-37.81, 11.05, 1.2), (-37.81, 11.05, 7.5), (-37.19, 11.05, 1.2), (-37.19, 11.05, 7.5), (-36.69, 11.41, 1.2), (-36.69, 11.41, 7.5), (-36.5, -12.0, 1.2), (-36.5, -12.0, 7.5), (-36.69, -11.41, 1.2), (-36.69, -11.41, 7.5), (-37.19, -11.05, 1.2), (-37.19, -11.05, 7.5), (-37.81, -11.05, 1.2), (-37.81, -11.05, 7.5), (-38.31, -11.41, 1.2), (-38.31, -11.41, 7.5), (-38.5, -12.0, 1.2), (-38.5, -12.0, 7.5), (-38.31, -12.59, 1.2), (-38.31, -12.59, 7.5), (-37.81, -12.95, 1.2), (-37.81, -12.95, 7.5), (-37.19, -12.95, 1.2), (-37.19, -12.95, 7.5), (-36.69, -12.59, 1.2), (-36.69, -12.59, 7.5)], [], [(0, 2, 3, 1), (2, 4, 5, 3), (4, 6, 7, 5), (6, 8, 9, 7), (8, 10, 11, 9), (10, 12, 13, 11), (12, 14, 15, 13), (14, 16, 17, 15), (16, 18, 19, 17), (18, 20, 21, 19), (20, 22, 23, 21), (22, 0, 1, 23), (22, 20, 18, 16, 14, 12, 10, 8, 6, 4, 2, 0), (1, 3, 5, 7, 9, 11, 13, 15, 17, 19, 21, 23), (24, 26, 27, 25), (26, 28, 29, 27), (28, 30, 31, 29), (30, 32, 33, 31), (32, 34, 35, 33), (34, 36, 37, 35), (36, 38, 39, 37), (38, 40, 41, 39), (40, 42, 43, 41), (42, 24, 25, 43), (42, 40, 38, 36, 34, 32, 30, 28, 26, 24), (25, 27, 29, 31, 33, 35, 37, 39, 41, 43), (44, 46, 47, 45), (46, 48, 49, 47), (48, 50, 51, 49), (50, 52, 53, 51), (52, 54, 55, 53), (54, 56, 57, 55), (56, 58, 59, 57), (58, 60, 61, 59), (60, 62, 63, 61), (62, 44, 45, 63), (62, 60, 58, 56, 54, 52, 50, 48, 46, 44), (45, 47, 49, 51, 53, 55, 57, 59, 61, 63)])
me_ref_rod_2_def.polygons.foreach_set('use_smooth', [1, 1, 1, 1, 1, 1, 1, 1, 1, 1, 1, 1, 0, 0, 1, 1, 1, 1, 1, 1, 1, 1, 1, 1, 0, 0, 1, 1, 1, 1, 1, 1, 1, 1, 1, 1, 0, 0])
me_ref_rod_2_def.materials.append(mat_ref_red)
me_ref_rod_2_def.update()
me_ref_slide_2 = bpy.data.meshes.new('ref_slide_2')
me_ref_slide_2.from_pydata([(-38.6, -30.25, 0.0), (-38.6, -30.25, 0.12), (-38.6, 30.25, 0.0), (-38.6, 30.25, 0.12), (-36.4, -30.25, 0.0), (-36.4, -30.25, 0.12), (-36.4, 30.25, 0.0), (-36.4, 30.25, 0.12)], [], [(0, 1, 3, 2), (2, 3, 7, 6), (6, 7, 5, 4), (4, 5, 1, 0), (2, 6, 4, 0), (7, 3, 1, 5)])
_uv = me_ref_slide_2.uv_layers.new(name='Float2')
_uv.uv.foreach_set('vector', [0.375, 0.0, 0.625, 0.0, 0.625, 0.25, 0.375, 0.25, 0.375, 0.25, 0.625, 0.25, 0.625, 0.5, 0.375, 0.5, 0.375, 0.5, 0.625, 0.5, 0.625, 0.75, 0.375, 0.75, 0.375, 0.75, 0.625, 0.75, 0.625, 1.0, 0.375, 1.0, 0.125, 0.5, 0.375, 0.5, 0.375, 0.75, 0.125, 0.75, 0.625, 0.5, 0.875, 0.5, 0.875, 0.75, 0.625, 0.75])
me_ref_slide_2.materials.append(mat_ref_slide_red)
me_ref_slide_2.update()
me_ref_rod_3_att = bpy.data.meshes.new('ref_rod_3_att')
me_ref_rod_3_att.from_pydata([(-21.95, 42.0, 7.5), (-21.95, -42.0, 7.5), (-22.02, 42.0, 7.775), (-22.02, -42.0, 7.775), (-22.23, 42.0, 7.976), (-22.23, -42.0, 7.976), (-22.5, 42.0, 8.05), (-22.5, -42.0, 8.05), (-22.77, 42.0, 7.976), (-22.77, -42.0, 7.976), (-22.98, 42.0, 7.775), (-22.98, -42.0, 7.775), (-23.05, 42.0, 7.5), (-23.05, -42.0, 7.5), (-22.98, 42.0, 7.225), (-22.98, -42.0, 7.225), (-22.77, 42.0, 7.024), (-22.77, -42.0, 7.024), (-22.5, 42.0, 6.95), (-22.5, -42.0, 6.95), (-22.23, 42.0, 7.024), (-22.23, -42.0, 7.024), (-22.02, 42.0, 7.225), (-22.02, -42.0, 7.225), (-21.5, 18.5, 1.2), (-21.5, 18.5, 7.5), (-21.69, 19.09, 1.2), (-21.69, 19.09, 7.5), (-22.19, 19.45, 1.2), (-22.19, 19.45, 7.5), (-22.81, 19.45, 1.2), (-22.81, 19.45, 7.5), (-23.31, 19.09, 1.2), (-23.31, 19.09, 7.5), (-23.5, 18.5, 1.2), (-23.5, 18.5, 7.5), (-23.31, 17.91, 1.2), (-23.31, 17.91, 7.5), (-22.81, 17.55, 1.2), (-22.81, 17.55, 7.5), (-22.19, 17.55, 1.2), (-22.19, 17.55, 7.5), (-21.69, 17.91, 1.2), (-21.69, 17.91, 7.5), (-21.5, 0.0, 1.2), (-21.5, 0.0, 7.5), (-21.69, 0.5878, 1.2), (-21.69, 0.5878, 7.5), (-22.19, 0.9511, 1.2), (-22.19, 0.9511, 7.5), (-22.81, 0.9511, 1.2), (-22.81, 0.9511, 7.5), (-23.31, 0.5878, 1.2), (-23.31, 0.5878, 7.5), (-23.5, 1.225e-16, 1.2), (-23.5, 1.225e-16, 7.5), (-23.31, -0.5878, 1.2), (-23.31, -0.5878, 7.5), (-22.81, -0.9511, 1.2), (-22.81, -0.9511, 7.5), (-22.19, -0.9511, 1.2), (-22.19, -0.9511, 7.5), (-21.69, -0.5878, 1.2), (-21.69, -0.5878, 7.5), (-21.5, -18.5, 1.2), (-21.5, -18.5, 7.5), (-21.69, -17.91, 1.2), (-21.69, -17.91, 7.5), (-22.19, -17.55, 1.2), (-22.19, -17.55, 7.5), (-22.81, -17.55, 1.2), (-22.81, -17.55, 7.5), (-23.31, -17.91, 1.2), (-23.31, -17.91, 7.5), (-23.5, -18.5, 1.2), (-23.5, -18.5, 7.5), (-23.31, -19.09, 1.2), (-23.31, -19.09, 7.5), (-22.81, -19.45, 1.2), (-22.81, -19.45, 7.5), (-22.19, -19.45, 1.2), (-22.19, -19.45, 7.5), (-21.69, -19.09, 1.2), (-21.69, -19.09, 7.5)], [], [(0, 2, 3, 1), (2, 4, 5, 3), (4, 6, 7, 5), (6, 8, 9, 7), (8, 10, 11, 9), (10, 12, 13, 11), (12, 14, 15, 13), (14, 16, 17, 15), (16, 18, 19, 17), (18, 20, 21, 19), (20, 22, 23, 21), (22, 0, 1, 23), (22, 20, 18, 16, 14, 12, 10, 8, 6, 4, 2, 0), (1, 3, 5, 7, 9, 11, 13, 15, 17, 19, 21, 23), (24, 26, 27, 25), (26, 28, 29, 27), (28, 30, 31, 29), (30, 32, 33, 31), (32, 34, 35, 33), (34, 36, 37, 35), (36, 38, 39, 37), (38, 40, 41, 39), (40, 42, 43, 41), (42, 24, 25, 43), (42, 40, 38, 36, 34, 32, 30, 28, 26, 24), (25, 27, 29, 31, 33, 35, 37, 39, 41, 43), (44, 46, 47, 45), (46, 48, 49, 47), (48, 50, 51, 49), (50, 52, 53, 51), (52, 54, 55, 53), (54, 56, 57, 55), (56, 58, 59, 57), (58, 60, 61, 59), (60, 62, 63, 61), (62, 44, 45, 63), (62, 60, 58, 56, 54, 52, 50, 48, 46, 44), (45, 47, 49, 51, 53, 55, 57, 59, 61, 63), (64, 66, 67, 65), (66, 68, 69, 67), (68, 70, 71, 69), (70, 72, 73, 71), (72, 74, 75, 73), (74, 76, 77, 75), (76, 78, 79, 77), (78, 80, 81, 79), (80, 82, 83, 81), (82, 64, 65, 83), (82, 80, 78, 76, 74, 72, 70, 68, 66, 64), (65, 67, 69, 71, 73, 75, 77, 79, 81, 83)])
me_ref_rod_3_att.polygons.foreach_set('use_smooth', [1, 1, 1, 1, 1, 1, 1, 1, 1, 1, 1, 1, 0, 0, 1, 1, 1, 1, 1, 1, 1, 1, 1, 1, 0, 0, 1, 1, 1, 1, 1, 1, 1, 1, 1, 1, 0, 0, 1, 1, 1, 1, 1, 1, 1, 1, 1, 1, 0, 0])
me_ref_rod_3_att.materials.append(mat_ref_blue)
me_ref_rod_3_att.update()
me_ref_slide_3 = bpy.data.meshes.new('ref_slide_3')
me_ref_slide_3.from_pydata([(-23.6, -30.25, 0.0), (-23.6, -30.25, 0.12), (-23.6, 30.25, 0.0), (-23.6, 30.25, 0.12), (-21.4, -30.25, 0.0), (-21.4, -30.25, 0.12), (-21.4, 30.25, 0.0), (-21.4, 30.25, 0.12)], [], [(0, 1, 3, 2), (2, 3, 7, 6), (6, 7, 5, 4), (4, 5, 1, 0), (2, 6, 4, 0), (7, 3, 1, 5)])
_uv = me_ref_slide_3.uv_layers.new(name='Float2')
_uv.uv.foreach_set('vector', [0.375, 0.0, 0.625, 0.0, 0.625, 0.25, 0.375, 0.25, 0.375, 0.25, 0.625, 0.25, 0.625, 0.5, 0.375, 0.5, 0.375, 0.5, 0.625, 0.5, 0.625, 0.75, 0.375, 0.75, 0.375, 0.75, 0.625, 0.75, 0.625, 1.0, 0.375, 1.0, 0.125, 0.5, 0.375, 0.5, 0.375, 0.75, 0.125, 0.75, 0.625, 0.5, 0.875, 0.5, 0.875, 0.75, 0.625, 0.75])
me_ref_slide_3.materials.append(mat_ref_slide_blue)
me_ref_slide_3.update()
me_ref_rod_4_mid = bpy.data.meshes.new('ref_rod_4_mid')
me_ref_rod_4_mid.from_pydata([(-6.95, 42.0, 7.5), (-6.95, -42.0, 7.5), (-7.024, 42.0, 7.775), (-7.024, -42.0, 7.775), (-7.225, 42.0, 7.976), (-7.225, -42.0, 7.976), (-7.5, 42.0, 8.05), (-7.5, -42.0, 8.05), (-7.775, 42.0, 7.976), (-7.775, -42.0, 7.976), (-7.976, 42.0, 7.775), (-7.976, -42.0, 7.775), (-8.05, 42.0, 7.5), (-8.05, -42.0, 7.5), (-7.976, 42.0, 7.225), (-7.976, -42.0, 7.225), (-7.775, 42.0, 7.024), (-7.775, -42.0, 7.024), (-7.5, 42.0, 6.95), (-7.5, -42.0, 6.95), (-7.225, 42.0, 7.024), (-7.225, -42.0, 7.024), (-7.024, 42.0, 7.225), (-7.024, -42.0, 7.225), (-6.5, 23.8, 1.2), (-6.5, 23.8, 7.5), (-6.691, 24.39, 1.2), (-6.691, 24.39, 7.5), (-7.191, 24.75, 1.2), (-7.191, 24.75, 7.5), (-7.809, 24.75, 1.2), (-7.809, 24.75, 7.5), (-8.309, 24.39, 1.2), (-8.309, 24.39, 7.5), (-8.5, 23.8, 1.2), (-8.5, 23.8, 7.5), (-8.309, 23.21, 1.2), (-8.309, 23.21, 7.5), (-7.809, 22.85, 1.2), (-7.809, 22.85, 7.5), (-7.191, 22.85, 1.2), (-7.191, 22.85, 7.5), (-6.691, 23.21, 1.2), (-6.691, 23.21, 7.5), (-6.5, 11.9, 1.2), (-6.5, 11.9, 7.5), (-6.691, 12.49, 1.2), (-6.691, 12.49, 7.5), (-7.191, 12.85, 1.2), (-7.191, 12.85, 7.5), (-7.809, 12.85, 1.2), (-7.809, 12.85, 7.5), (-8.309, 12.49, 1.2), (-8.309, 12.49, 7.5), (-8.5, 11.9, 1.2), (-8.5, 11.9, 7.5), (-8.309, 11.31, 1.2), (-8.309, 11.31, 7.5), (-7.809, 10.95, 1.2), (-7.809, 10.95, 7.5), (-7.191, 10.95, 1.2), (-7.191, 10.95, 7.5), (-6.691, 11.31, 1.2), (-6.691, 11.31, 7.5), (-6.5, 0.0, 1.2), (-6.5, 0.0, 7.5), (-6.691, 0.5878, 1.2), (-6.691, 0.5878, 7.5), (-7.191, 0.9511, 1.2), (-7.191, 0.9511, 7.5), (-7.809, 0.9511, 1.2), (-7.809, 0.9511, 7.5), (-8.309, 0.5878, 1.2), (-8.309, 0.5878, 7.5), (-8.5, 1.225e-16, 1.2), (-8.5, 1.225e-16, 7.5), (-8.309, -0.5878, 1.2), (-8.309, -0.5878, 7.5), (-7.809, -0.9511, 1.2), (-7.809, -0.9511, 7.5), (-7.191, -0.9511, 1.2), (-7.191, -0.9511, 7.5), (-6.691, -0.5878, 1.2), (-6.691, -0.5878, 7.5), (-6.5, -11.9, 1.2), (-6.5, -11.9, 7.5), (-6.691, -11.31, 1.2), (-6.691, -11.31, 7.5), (-7.191, -10.95, 1.2), (-7.191, -10.95, 7.5), (-7.809, -10.95, 1.2), (-7.809, -10.95, 7.5), (-8.309, -11.31, 1.2), (-8.309, -11.31, 7.5), (-8.5, -11.9, 1.2), (-8.5, -11.9, 7.5), (-8.309, -12.49, 1.2), (-8.309, -12.49, 7.5), (-7.809, -12.85, 1.2), (-7.809, -12.85, 7.5), (-7.191, -12.85, 1.2), (-7.191, -12.85, 7.5), (-6.691, -12.49, 1.2), (-6.691, -12.49, 7.5), (-6.5, -23.8, 1.2), (-6.5, -23.8, 7.5), (-6.691, -23.21, 1.2), (-6.691, -23.21, 7.5), (-7.191, -22.85, 1.2), (-7.191, -22.85, 7.5), (-7.809, -22.85, 1.2), (-7.809, -22.85, 7.5), (-8.309, -23.21, 1.2), (-8.309, -23.21, 7.5), (-8.5, -23.8, 1.2), (-8.5, -23.8, 7.5), (-8.309, -24.39, 1.2), (-8.309, -24.39, 7.5), (-7.809, -24.75, 1.2), (-7.809, -24.75, 7.5), (-7.191, -24.75, 1.2), (-7.191, -24.75, 7.5), (-6.691, -24.39, 1.2), (-6.691, -24.39, 7.5)], [], [(0, 2, 3, 1), (2, 4, 5, 3), (4, 6, 7, 5), (6, 8, 9, 7), (8, 10, 11, 9), (10, 12, 13, 11), (12, 14, 15, 13), (14, 16, 17, 15), (16, 18, 19, 17), (18, 20, 21, 19), (20, 22, 23, 21), (22, 0, 1, 23), (22, 20, 18, 16, 14, 12, 10, 8, 6, 4, 2, 0), (1, 3, 5, 7, 9, 11, 13, 15, 17, 19, 21, 23), (24, 26, 27, 25), (26, 28, 29, 27), (28, 30, 31, 29), (30, 32, 33, 31), (32, 34, 35, 33), (34, 36, 37, 35), (36, 38, 39, 37), (38, 40, 41, 39), (40, 42, 43, 41), (42, 24, 25, 43), (42, 40, 38, 36, 34, 32, 30, 28, 26, 24), (25, 27, 29, 31, 33, 35, 37, 39, 41, 43), (44, 46, 47, 45), (46, 48, 49, 47), (48, 50, 51, 49), (50, 52, 53, 51), (52, 54, 55, 53), (54, 56, 57, 55), (56, 58, 59, 57), (58, 60, 61, 59), (60, 62, 63, 61), (62, 44, 45, 63), (62, 60, 58, 56, 54, 52, 50, 48, 46, 44), (45, 47, 49, 51, 53, 55, 57, 59, 61, 63), (64, 66, 67, 65), (66, 68, 69, 67), (68, 70, 71, 69), (70, 72, 73, 71), (72, 74, 75, 73), (74, 76, 77, 75), (76, 78, 79, 77), (78, 80, 81, 79), (80, 82, 83, 81), (82, 64, 65, 83), (82, 80, 78, 76, 74, 72, 70, 68, 66, 64), (65, 67, 69, 71, 73, 75, 77, 79, 81, 83), (84, 86, 87, 85), (86, 88, 89, 87), (88, 90, 91, 89), (90, 92, 93, 91), (92, 94, 95, 93), (94, 96, 97, 95), (96, 98, 99, 97), (98, 100, 101, 99), (100, 102, 103, 101), (102, 84, 85, 103), (102, 100, 98, 96, 94, 92, 90, 88, 86, 84), (85, 87, 89, 91, 93, 95, 97, 99, 101, 103), (104, 106, 107, 105), (106, 108, 109, 107), (108, 110, 111, 109), (110, 112, 113, 111), (112, 114, 115, 113), (114, 116, 117, 115), (116, 118, 119, 117), (118, 120, 121, 119), (120, 122, 123, 121), (122, 104, 105, 123), (122, 120, 118, 116, 114, 112, 110, 108, 106, 104), (105, 107, 109, 111, 113, 115, 117, 119, 121, 123)])
me_ref_rod_4_mid.polygons.foreach_set('use_smooth', [1, 1, 1, 1, 1, 1, 1, 1, 1, 1, 1, 1, 0, 0, 1, 1, 1, 1, 1, 1, 1, 1, 1, 1, 0, 0, 1, 1, 1, 1, 1, 1, 1, 1, 1, 1, 0, 0, 1, 1, 1, 1, 1, 1, 1, 1, 1, 1, 0, 0, 1, 1, 1, 1, 1, 1, 1, 1, 1, 1, 0, 0, 1, 1, 1, 1, 1, 1, 1, 1, 1, 1, 0, 0])
me_ref_rod_4_mid.materials.append(mat_ref_red)
me_ref_rod_4_mid.update()
me_ref_slide_4 = bpy.data.meshes.new('ref_slide_4')
me_ref_slide_4.from_pydata([(-8.6, -30.25, 0.0), (-8.6, -30.25, 0.12), (-8.6, 30.25, 0.0), (-8.6, 30.25, 0.12), (-6.4, -30.25, 0.0), (-6.4, -30.25, 0.12), (-6.4, 30.25, 0.0), (-6.4, 30.25, 0.12)], [], [(0, 1, 3, 2), (2, 3, 7, 6), (6, 7, 5, 4), (4, 5, 1, 0), (2, 6, 4, 0), (7, 3, 1, 5)])
_uv = me_ref_slide_4.uv_layers.new(name='Float2')
_uv.uv.foreach_set('vector', [0.375, 0.0, 0.625, 0.0, 0.625, 0.25, 0.375, 0.25, 0.375, 0.25, 0.625, 0.25, 0.625, 0.5, 0.375, 0.5, 0.375, 0.5, 0.625, 0.5, 0.625, 0.75, 0.375, 0.75, 0.375, 0.75, 0.625, 0.75, 0.625, 1.0, 0.375, 1.0, 0.125, 0.5, 0.375, 0.5, 0.375, 0.75, 0.125, 0.75, 0.625, 0.5, 0.875, 0.5, 0.875, 0.75, 0.625, 0.75])
me_ref_slide_4.materials.append(mat_ref_slide_red)
me_ref_slide_4.update()
me_ref_rod_5_mid = bpy.data.meshes.new('ref_rod_5_mid')
me_ref_rod_5_mid.from_pydata([(8.05, 42.0, 7.5), (8.05, -42.0, 7.5), (7.976, 42.0, 7.775), (7.976, -42.0, 7.775), (7.775, 42.0, 7.976), (7.775, -42.0, 7.976), (7.5, 42.0, 8.05), (7.5, -42.0, 8.05), (7.225, 42.0, 7.976), (7.225, -42.0, 7.976), (7.024, 42.0, 7.775), (7.024, -42.0, 7.775), (6.95, 42.0, 7.5), (6.95, -42.0, 7.5), (7.024, 42.0, 7.225), (7.024, -42.0, 7.225), (7.225, 42.0, 7.024), (7.225, -42.0, 7.024), (7.5, 42.0, 6.95), (7.5, -42.0, 6.95), (7.775, 42.0, 7.024), (7.775, -42.0, 7.024), (7.976, 42.0, 7.225), (7.976, -42.0, 7.225), (8.5, 23.8, 1.2), (8.5, 23.8, 7.5), (8.309, 24.39, 1.2), (8.309, 24.39, 7.5), (7.809, 24.75, 1.2), (7.809, 24.75, 7.5), (7.191, 24.75, 1.2), (7.191, 24.75, 7.5), (6.691, 24.39, 1.2), (6.691, 24.39, 7.5), (6.5, 23.8, 1.2), (6.5, 23.8, 7.5), (6.691, 23.21, 1.2), (6.691, 23.21, 7.5), (7.191, 22.85, 1.2), (7.191, 22.85, 7.5), (7.809, 22.85, 1.2), (7.809, 22.85, 7.5), (8.309, 23.21, 1.2), (8.309, 23.21, 7.5), (8.5, 11.9, 1.2), (8.5, 11.9, 7.5), (8.309, 12.49, 1.2), (8.309, 12.49, 7.5), (7.809, 12.85, 1.2), (7.809, 12.85, 7.5), (7.191, 12.85, 1.2), (7.191, 12.85, 7.5), (6.691, 12.49, 1.2), (6.691, 12.49, 7.5), (6.5, 11.9, 1.2), (6.5, 11.9, 7.5), (6.691, 11.31, 1.2), (6.691, 11.31, 7.5), (7.191, 10.95, 1.2), (7.191, 10.95, 7.5), (7.809, 10.95, 1.2), (7.809, 10.95, 7.5), (8.309, 11.31, 1.2), (8.309, 11.31, 7.5), (8.5, 0.0, 1.2), (8.5, 0.0, 7.5), (8.309, 0.5878, 1.2), (8.309, 0.5878, 7.5), (7.809, 0.9511, 1.2), (7.809, 0.9511, 7.5), (7.191, 0.9511, 1.2), (7.191, 0.9511, 7.5), (6.691, 0.5878, 1.2), (6.691, 0.5878, 7.5), (6.5, 1.225e-16, 1.2), (6.5, 1.225e-16, 7.5), (6.691, -0.5878, 1.2), (6.691, -0.5878, 7.5), (7.191, -0.9511, 1.2), (7.191, -0.9511, 7.5), (7.809, -0.9511, 1.2), (7.809, -0.9511, 7.5), (8.309, -0.5878, 1.2), (8.309, -0.5878, 7.5), (8.5, -11.9, 1.2), (8.5, -11.9, 7.5), (8.309, -11.31, 1.2), (8.309, -11.31, 7.5), (7.809, -10.95, 1.2), (7.809, -10.95, 7.5), (7.191, -10.95, 1.2), (7.191, -10.95, 7.5), (6.691, -11.31, 1.2), (6.691, -11.31, 7.5), (6.5, -11.9, 1.2), (6.5, -11.9, 7.5), (6.691, -12.49, 1.2), (6.691, -12.49, 7.5), (7.191, -12.85, 1.2), (7.191, -12.85, 7.5), (7.809, -12.85, 1.2), (7.809, -12.85, 7.5), (8.309, -12.49, 1.2), (8.309, -12.49, 7.5), (8.5, -23.8, 1.2), (8.5, -23.8, 7.5), (8.309, -23.21, 1.2), (8.309, -23.21, 7.5), (7.809, -22.85, 1.2), (7.809, -22.85, 7.5), (7.191, -22.85, 1.2), (7.191, -22.85, 7.5), (6.691, -23.21, 1.2), (6.691, -23.21, 7.5), (6.5, -23.8, 1.2), (6.5, -23.8, 7.5), (6.691, -24.39, 1.2), (6.691, -24.39, 7.5), (7.191, -24.75, 1.2), (7.191, -24.75, 7.5), (7.809, -24.75, 1.2), (7.809, -24.75, 7.5), (8.309, -24.39, 1.2), (8.309, -24.39, 7.5)], [], [(0, 2, 3, 1), (2, 4, 5, 3), (4, 6, 7, 5), (6, 8, 9, 7), (8, 10, 11, 9), (10, 12, 13, 11), (12, 14, 15, 13), (14, 16, 17, 15), (16, 18, 19, 17), (18, 20, 21, 19), (20, 22, 23, 21), (22, 0, 1, 23), (22, 20, 18, 16, 14, 12, 10, 8, 6, 4, 2, 0), (1, 3, 5, 7, 9, 11, 13, 15, 17, 19, 21, 23), (24, 26, 27, 25), (26, 28, 29, 27), (28, 30, 31, 29), (30, 32, 33, 31), (32, 34, 35, 33), (34, 36, 37, 35), (36, 38, 39, 37), (38, 40, 41, 39), (40, 42, 43, 41), (42, 24, 25, 43), (42, 40, 38, 36, 34, 32, 30, 28, 26, 24), (25, 27, 29, 31, 33, 35, 37, 39, 41, 43), (44, 46, 47, 45), (46, 48, 49, 47), (48, 50, 51, 49), (50, 52, 53, 51), (52, 54, 55, 53), (54, 56, 57, 55), (56, 58, 59, 57), (58, 60, 61, 59), (60, 62, 63, 61), (62, 44, 45, 63), (62, 60, 58, 56, 54, 52, 50, 48, 46, 44), (45, 47, 49, 51, 53, 55, 57, 59, 61, 63), (64, 66, 67, 65), (66, 68, 69, 67), (68, 70, 71, 69), (70, 72, 73, 71), (72, 74, 75, 73), (74, 76, 77, 75), (76, 78, 79, 77), (78, 80, 81, 79), (80, 82, 83, 81), (82, 64, 65, 83), (82, 80, 78, 76, 74, 72, 70, 68, 66, 64), (65, 67, 69, 71, 73, 75, 77, 79, 81, 83), (84, 86, 87, 85), (86, 88, 89, 87), (88, 90, 91, 89), (90, 92, 93, 91), (92, 94, 95, 93), (94, 96, 97, 95), (96, 98, 99, 97), (98, 100, 101, 99), (100, 102, 103, 101), (102, 84, 85, 103), (102, 100, 98, 96, 94, 92, 90, 88, 86, 84), (85, 87, 89, 91, 93, 95, 97, 99, 101, 103), (104, 106, 107, 105), (106, 108, 109, 107), (108, 110, 111, 109), (110, 112, 113, 111), (112, 114, 115, 113), (114, 116, 117, 115), (116, 118, 119, 117), (118, 120, 121, 119), (120, 122, 123, 121), (122, 104, 105, 123), (122, 120, 118, 116, 114, 112, 110, 108, 106, 104), (105, 107, 109, 111, 113, 115, 117, 119, 121, 123)])
me_ref_rod_5_mid.polygons.foreach_set('use_smooth', [1, 1, 1, 1, 1, 1, 1, 1, 1, 1, 1, 1, 0, 0, 1, 1, 1, 1, 1, 1, 1, 1, 1, 1, 0, 0, 1, 1, 1, 1, 1, 1, 1, 1, 1, 1, 0, 0, 1, 1, 1, 1, 1, 1, 1, 1, 1, 1, 0, 0, 1, 1, 1, 1, 1, 1, 1, 1, 1, 1, 0, 0, 1, 1, 1, 1, 1, 1, 1, 1, 1, 1, 0, 0])
me_ref_rod_5_mid.materials.append(mat_ref_blue)
me_ref_rod_5_mid.update()
me_ref_slide_5 = bpy.data.meshes.new('ref_slide_5')
me_ref_slide_5.from_pydata([(6.4, -30.25, 0.0), (6.4, -30.25, 0.12), (6.4, 30.25, 0.0), (6.4, 30.25, 0.12), (8.6, -30.25, 0.0), (8.6, -30.25, 0.12), (8.6, 30.25, 0.0), (8.6, 30.25, 0.12)], [], [(0, 1, 3, 2), (2, 3, 7, 6), (6, 7, 5, 4), (4, 5, 1, 0), (2, 6, 4, 0), (7, 3, 1, 5)])
_uv = me_ref_slide_5.uv_layers.new(name='Float2')
_uv.uv.foreach_set('vector', [0.375, 0.0, 0.625, 0.0, 0.625, 0.25, 0.375, 0.25, 0.375, 0.25, 0.625, 0.25, 0.625, 0.5, 0.375, 0.5, 0.375, 0.5, 0.625, 0.5, 0.625, 0.75, 0.375, 0.75, 0.375, 0.75, 0.625, 0.75, 0.625, 1.0, 0.375, 1.0, 0.125, 0.5, 0.375, 0.5, 0.375, 0.75, 0.125, 0.75, 0.625, 0.5, 0.875, 0.5, 0.875, 0.75, 0.625, 0.75])
me_ref_slide_5.materials.append(mat_ref_slide_blue)
me_ref_slide_5.update()
me_ref_rod_6_att = bpy.data.meshes.new('ref_rod_6_att')
me_ref_rod_6_att.from_pydata([(23.05, 42.0, 7.5), (23.05, -42.0, 7.5), (22.98, 42.0, 7.775), (22.98, -42.0, 7.775), (22.77, 42.0, 7.976), (22.77, -42.0, 7.976), (22.5, 42.0, 8.05), (22.5, -42.0, 8.05), (22.23, 42.0, 7.976), (22.23, -42.0, 7.976), (22.02, 42.0, 7.775), (22.02, -42.0, 7.775), (21.95, 42.0, 7.5), (21.95, -42.0, 7.5), (22.02, 42.0, 7.225), (22.02, -42.0, 7.225), (22.23, 42.0, 7.024), (22.23, -42.0, 7.024), (22.5, 42.0, 6.95), (22.5, -42.0, 6.95), (22.77, 42.0, 7.024), (22.77, -42.0, 7.024), (22.98, 42.0, 7.225), (22.98, -42.0, 7.225), (23.5, 18.5, 1.2), (23.5, 18.5, 7.5), (23.31, 19.09, 1.2), (23.31, 19.09, 7.5), (22.81, 19.45, 1.2), (22.81, 19.45, 7.5), (22.19, 19.45, 1.2), (22.19, 19.45, 7.5), (21.69, 19.09, 1.2), (21.69, 19.09, 7.5), (21.5, 18.5, 1.2), (21.5, 18.5, 7.5), (21.69, 17.91, 1.2), (21.69, 17.91, 7.5), (22.19, 17.55, 1.2), (22.19, 17.55, 7.5), (22.81, 17.55, 1.2), (22.81, 17.55, 7.5), (23.31, 17.91, 1.2), (23.31, 17.91, 7.5), (23.5, 0.0, 1.2), (23.5, 0.0, 7.5), (23.31, 0.5878, 1.2), (23.31, 0.5878, 7.5), (22.81, 0.9511, 1.2), (22.81, 0.9511, 7.5), (22.19, 0.9511, 1.2), (22.19, 0.9511, 7.5), (21.69, 0.5878, 1.2), (21.69, 0.5878, 7.5), (21.5, 1.225e-16, 1.2), (21.5, 1.225e-16, 7.5), (21.69, -0.5878, 1.2), (21.69, -0.5878, 7.5), (22.19, -0.9511, 1.2), (22.19, -0.9511, 7.5), (22.81, -0.9511, 1.2), (22.81, -0.9511, 7.5), (23.31, -0.5878, 1.2), (23.31, -0.5878, 7.5), (23.5, -18.5, 1.2), (23.5, -18.5, 7.5), (23.31, -17.91, 1.2), (23.31, -17.91, 7.5), (22.81, -17.55, 1.2), (22.81, -17.55, 7.5), (22.19, -17.55, 1.2), (22.19, -17.55, 7.5), (21.69, -17.91, 1.2), (21.69, -17.91, 7.5), (21.5, -18.5, 1.2), (21.5, -18.5, 7.5), (21.69, -19.09, 1.2), (21.69, -19.09, 7.5), (22.19, -19.45, 1.2), (22.19, -19.45, 7.5), (22.81, -19.45, 1.2), (22.81, -19.45, 7.5), (23.31, -19.09, 1.2), (23.31, -19.09, 7.5)], [], [(0, 2, 3, 1), (2, 4, 5, 3), (4, 6, 7, 5), (6, 8, 9, 7), (8, 10, 11, 9), (10, 12, 13, 11), (12, 14, 15, 13), (14, 16, 17, 15), (16, 18, 19, 17), (18, 20, 21, 19), (20, 22, 23, 21), (22, 0, 1, 23), (22, 20, 18, 16, 14, 12, 10, 8, 6, 4, 2, 0), (1, 3, 5, 7, 9, 11, 13, 15, 17, 19, 21, 23), (24, 26, 27, 25), (26, 28, 29, 27), (28, 30, 31, 29), (30, 32, 33, 31), (32, 34, 35, 33), (34, 36, 37, 35), (36, 38, 39, 37), (38, 40, 41, 39), (40, 42, 43, 41), (42, 24, 25, 43), (42, 40, 38, 36, 34, 32, 30, 28, 26, 24), (25, 27, 29, 31, 33, 35, 37, 39, 41, 43), (44, 46, 47, 45), (46, 48, 49, 47), (48, 50, 51, 49), (50, 52, 53, 51), (52, 54, 55, 53), (54, 56, 57, 55), (56, 58, 59, 57), (58, 60, 61, 59), (60, 62, 63, 61), (62, 44, 45, 63), (62, 60, 58, 56, 54, 52, 50, 48, 46, 44), (45, 47, 49, 51, 53, 55, 57, 59, 61, 63), (64, 66, 67, 65), (66, 68, 69, 67), (68, 70, 71, 69), (70, 72, 73, 71), (72, 74, 75, 73), (74, 76, 77, 75), (76, 78, 79, 77), (78, 80, 81, 79), (80, 82, 83, 81), (82, 64, 65, 83), (82, 80, 78, 76, 74, 72, 70, 68, 66, 64), (65, 67, 69, 71, 73, 75, 77, 79, 81, 83)])
me_ref_rod_6_att.polygons.foreach_set('use_smooth', [1, 1, 1, 1, 1, 1, 1, 1, 1, 1, 1, 1, 0, 0, 1, 1, 1, 1, 1, 1, 1, 1, 1, 1, 0, 0, 1, 1, 1, 1, 1, 1, 1, 1, 1, 1, 0, 0, 1, 1, 1, 1, 1, 1, 1, 1, 1, 1, 0, 0])
me_ref_rod_6_att.materials.append(mat_ref_red)
me_ref_rod_6_att.update()
me_ref_slide_6 = bpy.data.meshes.new('ref_slide_6')
me_ref_slide_6.from_pydata([(21.4, -30.25, 0.0), (21.4, -30.25, 0.12), (21.4, 30.25, 0.0), (21.4, 30.25, 0.12), (23.6, -30.25, 0.0), (23.6, -30.25, 0.12), (23.6, 30.25, 0.0), (23.6, 30.25, 0.12)], [], [(0, 1, 3, 2), (2, 3, 7, 6), (6, 7, 5, 4), (4, 5, 1, 0), (2, 6, 4, 0), (7, 3, 1, 5)])
_uv = me_ref_slide_6.uv_layers.new(name='Float2')
_uv.uv.foreach_set('vector', [0.375, 0.0, 0.625, 0.0, 0.625, 0.25, 0.375, 0.25, 0.375, 0.25, 0.625, 0.25, 0.625, 0.5, 0.375, 0.5, 0.375, 0.5, 0.625, 0.5, 0.625, 0.75, 0.375, 0.75, 0.375, 0.75, 0.625, 0.75, 0.625, 1.0, 0.375, 1.0, 0.125, 0.5, 0.375, 0.5, 0.375, 0.75, 0.125, 0.75, 0.625, 0.5, 0.875, 0.5, 0.875, 0.75, 0.625, 0.75])
me_ref_slide_6.materials.append(mat_ref_slide_red)
me_ref_slide_6.update()
me_ref_rod_7_def = bpy.data.meshes.new('ref_rod_7_def')
me_ref_rod_7_def.from_pydata([(38.05, 42.0, 7.5), (38.05, -42.0, 7.5), (37.98, 42.0, 7.775), (37.98, -42.0, 7.775), (37.78, 42.0, 7.976), (37.78, -42.0, 7.976), (37.5, 42.0, 8.05), (37.5, -42.0, 8.05), (37.22, 42.0, 7.976), (37.22, -42.0, 7.976), (37.02, 42.0, 7.775), (37.02, -42.0, 7.775), (36.95, 42.0, 7.5), (36.95, -42.0, 7.5), (37.02, 42.0, 7.225), (37.02, -42.0, 7.225), (37.22, 42.0, 7.024), (37.22, -42.0, 7.024), (37.5, 42.0, 6.95), (37.5, -42.0, 6.95), (37.78, 42.0, 7.024), (37.78, -42.0, 7.024), (37.98, 42.0, 7.225), (37.98, -42.0, 7.225), (38.5, 12.0, 1.2), (38.5, 12.0, 7.5), (38.31, 12.59, 1.2), (38.31, 12.59, 7.5), (37.81, 12.95, 1.2), (37.81, 12.95, 7.5), (37.19, 12.95, 1.2), (37.19, 12.95, 7.5), (36.69, 12.59, 1.2), (36.69, 12.59, 7.5), (36.5, 12.0, 1.2), (36.5, 12.0, 7.5), (36.69, 11.41, 1.2), (36.69, 11.41, 7.5), (37.19, 11.05, 1.2), (37.19, 11.05, 7.5), (37.81, 11.05, 1.2), (37.81, 11.05, 7.5), (38.31, 11.41, 1.2), (38.31, 11.41, 7.5), (38.5, -12.0, 1.2), (38.5, -12.0, 7.5), (38.31, -11.41, 1.2), (38.31, -11.41, 7.5), (37.81, -11.05, 1.2), (37.81, -11.05, 7.5), (37.19, -11.05, 1.2), (37.19, -11.05, 7.5), (36.69, -11.41, 1.2), (36.69, -11.41, 7.5), (36.5, -12.0, 1.2), (36.5, -12.0, 7.5), (36.69, -12.59, 1.2), (36.69, -12.59, 7.5), (37.19, -12.95, 1.2), (37.19, -12.95, 7.5), (37.81, -12.95, 1.2), (37.81, -12.95, 7.5), (38.31, -12.59, 1.2), (38.31, -12.59, 7.5)], [], [(0, 2, 3, 1), (2, 4, 5, 3), (4, 6, 7, 5), (6, 8, 9, 7), (8, 10, 11, 9), (10, 12, 13, 11), (12, 14, 15, 13), (14, 16, 17, 15), (16, 18, 19, 17), (18, 20, 21, 19), (20, 22, 23, 21), (22, 0, 1, 23), (22, 20, 18, 16, 14, 12, 10, 8, 6, 4, 2, 0), (1, 3, 5, 7, 9, 11, 13, 15, 17, 19, 21, 23), (24, 26, 27, 25), (26, 28, 29, 27), (28, 30, 31, 29), (30, 32, 33, 31), (32, 34, 35, 33), (34, 36, 37, 35), (36, 38, 39, 37), (38, 40, 41, 39), (40, 42, 43, 41), (42, 24, 25, 43), (42, 40, 38, 36, 34, 32, 30, 28, 26, 24), (25, 27, 29, 31, 33, 35, 37, 39, 41, 43), (44, 46, 47, 45), (46, 48, 49, 47), (48, 50, 51, 49), (50, 52, 53, 51), (52, 54, 55, 53), (54, 56, 57, 55), (56, 58, 59, 57), (58, 60, 61, 59), (60, 62, 63, 61), (62, 44, 45, 63), (62, 60, 58, 56, 54, 52, 50, 48, 46, 44), (45, 47, 49, 51, 53, 55, 57, 59, 61, 63)])
me_ref_rod_7_def.polygons.foreach_set('use_smooth', [1, 1, 1, 1, 1, 1, 1, 1, 1, 1, 1, 1, 0, 0, 1, 1, 1, 1, 1, 1, 1, 1, 1, 1, 0, 0, 1, 1, 1, 1, 1, 1, 1, 1, 1, 1, 0, 0])
me_ref_rod_7_def.materials.append(mat_ref_blue)
me_ref_rod_7_def.update()
me_ref_slide_7 = bpy.data.meshes.new('ref_slide_7')
me_ref_slide_7.from_pydata([(36.4, -30.25, 0.0), (36.4, -30.25, 0.12), (36.4, 30.25, 0.0), (36.4, 30.25, 0.12), (38.6, -30.25, 0.0), (38.6, -30.25, 0.12), (38.6, 30.25, 0.0), (38.6, 30.25, 0.12)], [], [(0, 1, 3, 2), (2, 3, 7, 6), (6, 7, 5, 4), (4, 5, 1, 0), (2, 6, 4, 0), (7, 3, 1, 5)])
_uv = me_ref_slide_7.uv_layers.new(name='Float2')
_uv.uv.foreach_set('vector', [0.375, 0.0, 0.625, 0.0, 0.625, 0.25, 0.375, 0.25, 0.375, 0.25, 0.625, 0.25, 0.625, 0.5, 0.375, 0.5, 0.375, 0.5, 0.625, 0.5, 0.625, 0.75, 0.375, 0.75, 0.375, 0.75, 0.625, 0.75, 0.625, 1.0, 0.375, 1.0, 0.125, 0.5, 0.375, 0.5, 0.375, 0.75, 0.125, 0.75, 0.625, 0.5, 0.875, 0.5, 0.875, 0.75, 0.625, 0.75])
me_ref_slide_7.materials.append(mat_ref_slide_blue)
me_ref_slide_7.update()
me_ref_rod_8_gk = bpy.data.meshes.new('ref_rod_8_gk')
me_ref_rod_8_gk.from_pydata([(53.05, 42.0, 7.5), (53.05, -42.0, 7.5), (52.98, 42.0, 7.775), (52.98, -42.0, 7.775), (52.78, 42.0, 7.976), (52.78, -42.0, 7.976), (52.5, 42.0, 8.05), (52.5, -42.0, 8.05), (52.22, 42.0, 7.976), (52.22, -42.0, 7.976), (52.02, 42.0, 7.775), (52.02, -42.0, 7.775), (51.95, 42.0, 7.5), (51.95, -42.0, 7.5), (52.02, 42.0, 7.225), (52.02, -42.0, 7.225), (52.22, 42.0, 7.024), (52.22, -42.0, 7.024), (52.5, 42.0, 6.95), (52.5, -42.0, 6.95), (52.78, 42.0, 7.024), (52.78, -42.0, 7.024), (52.98, 42.0, 7.225), (52.98, -42.0, 7.225), (53.5, 0.0, 1.2), (53.5, 0.0, 7.5), (53.31, 0.5878, 1.2), (53.31, 0.5878, 7.5), (52.81, 0.9511, 1.2), (52.81, 0.9511, 7.5), (52.19, 0.9511, 1.2), (52.19, 0.9511, 7.5), (51.69, 0.5878, 1.2), (51.69, 0.5878, 7.5), (51.5, 1.225e-16, 1.2), (51.5, 1.225e-16, 7.5), (51.69, -0.5878, 1.2), (51.69, -0.5878, 7.5), (52.19, -0.9511, 1.2), (52.19, -0.9511, 7.5), (52.81, -0.9511, 1.2), (52.81, -0.9511, 7.5), (53.31, -0.5878, 1.2), (53.31, -0.5878, 7.5)], [], [(0, 2, 3, 1), (2, 4, 5, 3), (4, 6, 7, 5), (6, 8, 9, 7), (8, 10, 11, 9), (10, 12, 13, 11), (12, 14, 15, 13), (14, 16, 17, 15), (16, 18, 19, 17), (18, 20, 21, 19), (20, 22, 23, 21), (22, 0, 1, 23), (22, 20, 18, 16, 14, 12, 10, 8, 6, 4, 2, 0), (1, 3, 5, 7, 9, 11, 13, 15, 17, 19, 21, 23), (24, 26, 27, 25), (26, 28, 29, 27), (28, 30, 31, 29), (30, 32, 33, 31), (32, 34, 35, 33), (34, 36, 37, 35), (36, 38, 39, 37), (38, 40, 41, 39), (40, 42, 43, 41), (42, 24, 25, 43), (42, 40, 38, 36, 34, 32, 30, 28, 26, 24), (25, 27, 29, 31, 33, 35, 37, 39, 41, 43)])
me_ref_rod_8_gk.polygons.foreach_set('use_smooth', [1, 1, 1, 1, 1, 1, 1, 1, 1, 1, 1, 1, 0, 0, 1, 1, 1, 1, 1, 1, 1, 1, 1, 1, 0, 0])
me_ref_rod_8_gk.materials.append(mat_ref_blue)
me_ref_rod_8_gk.update()
me_ref_slide_8 = bpy.data.meshes.new('ref_slide_8')
me_ref_slide_8.from_pydata([(51.4, -13.0, 0.0), (51.4, -13.0, 0.12), (51.4, 13.0, 0.0), (51.4, 13.0, 0.12), (53.6, -13.0, 0.0), (53.6, -13.0, 0.12), (53.6, 13.0, 0.0), (53.6, 13.0, 0.12)], [], [(0, 1, 3, 2), (2, 3, 7, 6), (6, 7, 5, 4), (4, 5, 1, 0), (2, 6, 4, 0), (7, 3, 1, 5)])
_uv = me_ref_slide_8.uv_layers.new(name='Float2')
_uv.uv.foreach_set('vector', [0.375, 0.0, 0.625, 0.0, 0.625, 0.25, 0.375, 0.25, 0.375, 0.25, 0.625, 0.25, 0.625, 0.5, 0.375, 0.5, 0.375, 0.5, 0.625, 0.5, 0.625, 0.75, 0.375, 0.75, 0.375, 0.75, 0.625, 0.75, 0.625, 1.0, 0.375, 1.0, 0.125, 0.5, 0.375, 0.5, 0.375, 0.75, 0.125, 0.75, 0.625, 0.5, 0.875, 0.5, 0.875, 0.75, 0.625, 0.75])
me_ref_slide_8.materials.append(mat_ref_slide_blue)
me_ref_slide_8.update()

# ---- objects
ob_field = bpy.data.objects.new('field', me_field)
ob_wall_side_near = bpy.data.objects.new('wall_side_near', me_wall_side_near)
ob_wall_side_far = bpy.data.objects.new('wall_side_far', me_wall_side_far)
ob_wall_end_l_near = bpy.data.objects.new('wall_end_l_near', me_wall_end_l_near)
ob_wall_end_l_far = bpy.data.objects.new('wall_end_l_far', me_wall_end_l_far)
ob_goal_frame_header_l = bpy.data.objects.new('goal_frame_header_l', me_goal_frame_header_l)
ob_wall_end_r_near = bpy.data.objects.new('wall_end_r_near', me_wall_end_r_near)
ob_wall_end_r_far = bpy.data.objects.new('wall_end_r_far', me_wall_end_r_far)
ob_goal_frame_header_r = bpy.data.objects.new('goal_frame_header_r', me_goal_frame_header_r)
ob_led_strip_near = bpy.data.objects.new('led_strip_near', me_led_strip_near)
ob_led_strip_far = bpy.data.objects.new('led_strip_far', me_led_strip_far)
ob_goal_net_left = bpy.data.objects.new('goal_net_left', me_goal_net_left)
ob_goal_net_right = bpy.data.objects.new('goal_net_right', me_goal_net_right)
ob_goal_frame_l = bpy.data.objects.new('goal_frame_l', me_goal_frame_l)
ob_goal_frame_r = bpy.data.objects.new('goal_frame_r', me_goal_frame_r)
ob_table_base = bpy.data.objects.new('table_base', me_table_base)
ob_table_leg = bpy.data.objects.new('table_leg', me_table_leg)
ob_table_leg_001 = bpy.data.objects.new('table_leg.001', me_table_leg_001)
ob_table_leg_002 = bpy.data.objects.new('table_leg.002', me_table_leg_002)
ob_table_leg_003 = bpy.data.objects.new('table_leg.003', me_table_leg_003)
ob_ref_rod_1_gk = bpy.data.objects.new('ref_rod_1_gk', me_ref_rod_1_gk)
ob_ref_slide_1 = bpy.data.objects.new('ref_slide_1', me_ref_slide_1)
ob_ref_rod_2_def = bpy.data.objects.new('ref_rod_2_def', me_ref_rod_2_def)
ob_ref_slide_2 = bpy.data.objects.new('ref_slide_2', me_ref_slide_2)
ob_ref_rod_3_att = bpy.data.objects.new('ref_rod_3_att', me_ref_rod_3_att)
ob_ref_slide_3 = bpy.data.objects.new('ref_slide_3', me_ref_slide_3)
ob_ref_rod_4_mid = bpy.data.objects.new('ref_rod_4_mid', me_ref_rod_4_mid)
ob_ref_slide_4 = bpy.data.objects.new('ref_slide_4', me_ref_slide_4)
ob_ref_rod_5_mid = bpy.data.objects.new('ref_rod_5_mid', me_ref_rod_5_mid)
ob_ref_slide_5 = bpy.data.objects.new('ref_slide_5', me_ref_slide_5)
ob_ref_rod_6_att = bpy.data.objects.new('ref_rod_6_att', me_ref_rod_6_att)
ob_ref_slide_6 = bpy.data.objects.new('ref_slide_6', me_ref_slide_6)
ob_ref_rod_7_def = bpy.data.objects.new('ref_rod_7_def', me_ref_rod_7_def)
ob_ref_slide_7 = bpy.data.objects.new('ref_slide_7', me_ref_slide_7)
ob_ref_rod_8_gk = bpy.data.objects.new('ref_rod_8_gk', me_ref_rod_8_gk)
ob_ref_slide_8 = bpy.data.objects.new('ref_slide_8', me_ref_slide_8)

# ---- transforms, parenting, visibility, modifiers, constraints
ob_field.location = (0.0, 0.0, 0.0)
ob_wall_side_near.location = (0.0, 0.0, 0.0)
ob_wall_side_far.location = (0.0, 0.0, 0.0)
ob_wall_end_l_near.location = (0.0, 0.0, 0.0)
ob_wall_end_l_far.location = (0.0, 0.0, 0.0)
ob_goal_frame_header_l.location = (0.0, 0.0, 0.0)
ob_wall_end_r_near.location = (0.0, 0.0, 0.0)
ob_wall_end_r_far.location = (0.0, 0.0, 0.0)
ob_goal_frame_header_r.location = (0.0, 0.0, 0.0)
ob_led_strip_near.location = (0.0, 0.0, 0.0)
ob_led_strip_far.location = (0.0, 0.0, 0.0)
ob_goal_net_left.location = (0.0, 0.0, 0.0)
ob_goal_net_right.location = (0.0, 0.0, 0.0)
ob_goal_frame_l.location = (0.0, 0.0, 0.0)
ob_goal_frame_r.location = (0.0, 0.0, 0.0)
ob_table_base.location = (0.0, 0.0, 0.0)
ob_table_leg.location = (0.0, 0.0, 0.0)
ob_table_leg_001.location = (0.0, 0.0, 0.0)
ob_table_leg_002.location = (0.0, 0.0, 0.0)
ob_table_leg_003.location = (0.0, 0.0, 0.0)
ob_ref_rod_1_gk.location = (0.0, 0.0, 0.0)
ob_ref_slide_1.location = (0.0, 0.0, 0.0)
ob_ref_rod_2_def.location = (0.0, 0.0, 0.0)
ob_ref_slide_2.location = (0.0, 0.0, 0.0)
ob_ref_rod_3_att.location = (0.0, 0.0, 0.0)
ob_ref_slide_3.location = (0.0, 0.0, 0.0)
ob_ref_rod_4_mid.location = (0.0, 0.0, 0.0)
ob_ref_slide_4.location = (0.0, 0.0, 0.0)
ob_ref_rod_5_mid.location = (0.0, 0.0, 0.0)
ob_ref_slide_5.location = (0.0, 0.0, 0.0)
ob_ref_rod_6_att.location = (0.0, 0.0, 0.0)
ob_ref_slide_6.location = (0.0, 0.0, 0.0)
ob_ref_rod_7_def.location = (0.0, 0.0, 0.0)
ob_ref_slide_7.location = (0.0, 0.0, 0.0)
ob_ref_rod_8_gk.location = (0.0, 0.0, 0.0)
ob_ref_slide_8.location = (0.0, 0.0, 0.0)

# ---- collection membership
col_circuit_table.objects.link(ob_field)
col_circuit_table.objects.link(ob_wall_side_near)
col_circuit_table.objects.link(ob_wall_side_far)
col_circuit_table.objects.link(ob_wall_end_l_near)
col_circuit_table.objects.link(ob_wall_end_l_far)
col_circuit_table.objects.link(ob_goal_frame_header_l)
col_circuit_table.objects.link(ob_wall_end_r_near)
col_circuit_table.objects.link(ob_wall_end_r_far)
col_circuit_table.objects.link(ob_goal_frame_header_r)
col_circuit_table.objects.link(ob_led_strip_near)
col_circuit_table.objects.link(ob_led_strip_far)
col_circuit_table.objects.link(ob_goal_net_left)
col_circuit_table.objects.link(ob_goal_net_right)
col_circuit_table.objects.link(ob_goal_frame_l)
col_circuit_table.objects.link(ob_goal_frame_r)
col_circuit_table.objects.link(ob_table_base)
col_circuit_table.objects.link(ob_table_leg)
col_circuit_table.objects.link(ob_table_leg_001)
col_circuit_table.objects.link(ob_table_leg_002)
col_circuit_table.objects.link(ob_table_leg_003)
col_reference.objects.link(ob_ref_rod_1_gk)
col_reference.objects.link(ob_ref_slide_1)
col_reference.objects.link(ob_ref_rod_2_def)
col_reference.objects.link(ob_ref_slide_2)
col_reference.objects.link(ob_ref_rod_3_att)
col_reference.objects.link(ob_ref_slide_3)
col_reference.objects.link(ob_ref_rod_4_mid)
col_reference.objects.link(ob_ref_slide_4)
col_reference.objects.link(ob_ref_rod_5_mid)
col_reference.objects.link(ob_ref_slide_5)
col_reference.objects.link(ob_ref_rod_6_att)
col_reference.objects.link(ob_ref_slide_6)
col_reference.objects.link(ob_ref_rod_7_def)
col_reference.objects.link(ob_ref_slide_7)
col_reference.objects.link(ob_ref_rod_8_gk)
col_reference.objects.link(ob_ref_slide_8)

# ---- scene / render settings (as saved in the file)
scene.frame_start = 1; scene.frame_end = 250; scene.frame_set(1)
scene.render.engine = 'BLENDER_EEVEE_NEXT'
scene.render.bake_bias = 0.0
scene.render.bake_samples = 0
scene.render.compositor_device = 'GPU'
scene.eevee.use_volume_custom_range = False
scene.eevee.fast_gi_thickness_near = 0.1
scene.eevee.fast_gi_thickness_far = 0.0
scene.eevee.ray_tracing_options.screen_trace_thickness = 0.1
bpy.context.view_layer.update()

# ---- added for rendering (the .blend has no active camera): camera
cam_auto = bpy.data.cameras.new('AutoCamera')
cam_auto.lens = 50.0
cam_auto.sensor_width = 36.0
cam_auto.clip_end = 2908.38
ob_auto_camera = bpy.data.objects.new('AutoCamera', cam_auto)
scene.collection.objects.link(ob_auto_camera)
ob_auto_camera.location = (165.711, -198.865, 118.376)
ob_auto_camera.rotation_euler = (1.09748, -7.21219e-08, 0.694738)
scene.camera = ob_auto_camera
bpy.context.view_layer.update()
